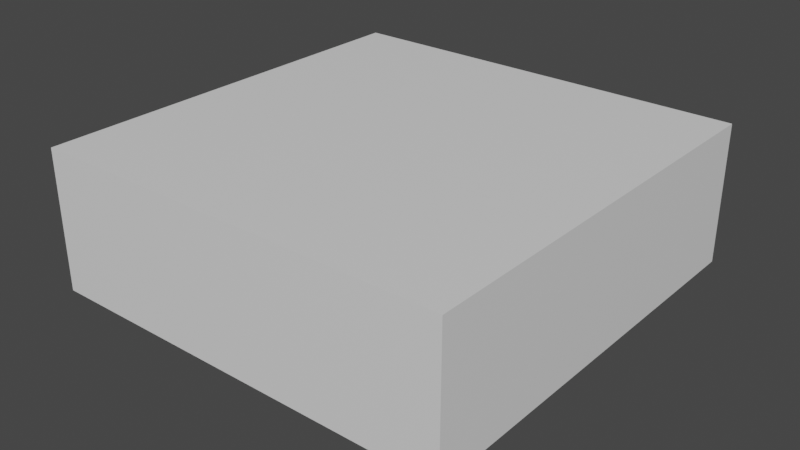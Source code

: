 # Source: CubeGarden_Arena.blend  (saved by Blender 3.3.6; exported with 4.5.12 LTS)
import bpy
from mathutils import Matrix  # noqa: F401  (used for matrix-valued properties, if any)

bpy.ops.wm.read_factory_settings(use_empty=True)
scene = bpy.context.scene
scene.name = 'Scene'

# ---- collections
col_collection = bpy.data.collections.new('Collection'); scene.collection.children.link(col_collection)

# ---- materials (node trees are filled in below, after node groups)
mat_material = bpy.data.materials.new('Material')
mat_material.alpha_threshold = 0.0
mat_material.use_transparent_shadow = False
mat_material.roughness = 0.5
mat_material.line_color = (0.0, 0.0, 0.0, 1.0)

# ---- material node trees
mat_material.use_nodes = True; mat_material.node_tree.nodes.clear()
_N = mat_material.node_tree.nodes; _L = mat_material.node_tree.links
n0 = _N.new('ShaderNodeOutputMaterial'); n0.name = 'Material Output'; n0.location = (300, 300)
n1 = _N.new('ShaderNodeBsdfPrincipled'); n1.name = 'Principled BSDF'; n1.location = (10, 300)
n1.distribution = 'GGX'
n1.subsurface_method = 'RANDOM_WALK_SKIN'
n1.inputs[3].default_value = 1.45
n1.inputs[27].default_value = (0.0, 0.0, 0.0, 1.0)
n1.inputs[28].default_value = 1.0
_L.new(n1.outputs[0], n0.inputs[0])
n0.is_active_output = True

# ---- world
world_world = bpy.data.worlds.new('World'); scene.world = world_world
world_world.use_nodes = True; world_world.node_tree.nodes.clear()
_N = world_world.node_tree.nodes; _L = world_world.node_tree.links
n0 = _N.new('ShaderNodeOutputWorld'); n0.name = 'World Output'; n0.location = (300, 300)
n1 = _N.new('ShaderNodeBackground'); n1.name = 'Background'; n1.location = (10, 300)
n1.inputs[0].default_value = (0.05088, 0.05088, 0.05088, 1.0)
_L.new(n1.outputs[0], n0.inputs[0])
n0.is_active_output = True
world_world.color = (0.05088, 0.05088, 0.05088)
world_world.use_sun_shadow = False
world_world.sun_shadow_jitter_overblur = 0.0

# ---- meshes
me_cube = bpy.data.meshes.new('Cube')
me_cube.from_pydata([(3.0, 3.0, 2.0), (3.0, 3.0, 0.0), (3.0, -3.0, 2.0), (3.0, -3.0, 0.0), (-3.0, 3.0, 2.0), (-3.0, 3.0, 0.0), (-3.0, -3.0, 2.0), (-3.0, -3.0, 0.0), (-3.0, 2.0, 0.0), (-3.0, 1.0, 0.0), (-3.0, 0.0, 0.0), (-3.0, -1.0, 0.0), (-3.0, -2.0, 0.0), (3.0, 2.0, 2.0), (3.0, 1.0, 2.0), (3.0, 0.0, 2.0), (3.0, -1.0, 2.0), (3.0, -2.0, 2.0), (-3.0, -2.0, 2.0), (-3.0, -1.0, 2.0), (-3.0, 0.0, 2.0), (-3.0, 1.0, 2.0), (-3.0, 2.0, 2.0), (3.0, -2.0, 0.0), (3.0, -1.0, 0.0), (3.0, 0.0, 0.0), (3.0, 1.0, 0.0), (3.0, 2.0, 0.0), (2.0, 3.0, 0.0), (1.0, 3.0, 0.0), (0.0, 3.0, 0.0), (-1.0, 3.0, 0.0), (-2.0, 3.0, 0.0), (2.0, -3.0, 2.0), (1.0, -3.0, 2.0), (0.0, -3.0, 2.0), (-1.0, -3.0, 2.0), (-2.0, -3.0, 2.0), (-2.0, -3.0, 0.0), (-1.0, -3.0, 0.0), (0.0, -3.0, 0.0), (1.0, -3.0, 0.0), (2.0, -3.0, 0.0), (-2.0, 3.0, 2.0), (-1.0, 3.0, 2.0), (0.0, 3.0, 2.0), (1.0, 3.0, 2.0), (2.0, 3.0, 2.0), (2.0, 2.0, 0.0), (1.0, 2.0, 0.0), (0.0, 2.0, 0.0), (-1.0, 2.0, 0.0), (-2.0, 2.0, 0.0), (2.0, 1.0, 0.0), (1.0, 1.0, 0.0), (-2.5, -1.5, 0.5), (-1.0, 1.0, 0.0), (-2.0, 1.0, 0.0), (2.0, 0.0, 0.0), (1.0, 0.0, 0.0), (0.0, 0.0, 0.25), (-1.0, 0.0, 0.0), (-2.0, 0.0, 0.0), (2.0, -1.0, 0.0), (1.0, -1.0, 0.0), (-1.5, -2.0, 0.5), (-1.0, -1.0, 0.0), (-2.0, -1.0, 0.0), (2.0, -2.0, 0.0), (1.0, -2.0, 0.0), (0.0, -2.0, 0.0), (-1.0, -2.0, 0.0), (-2.0, -2.0, 0.0), (-2.0, 2.0, 2.0), (-1.0, 2.0, 2.0), (0.0, 2.0, 2.0), (1.0, 2.0, 2.0), (2.0, 2.0, 2.0), (-2.0, 1.0, 2.0), (-1.0, 1.0, 2.0), (0.0, 1.0, 2.0), (1.0, 1.0, 2.0), (2.0, 1.0, 2.0), (-2.0, 0.0, 2.0), (-1.0, 0.0, 2.0), (0.0, 0.0, 2.0), (1.0, 0.0, 2.0), (2.0, 0.0, 2.0), (-2.0, -1.0, 2.0), (-1.0, -1.0, 2.0), (0.0, -1.0, 2.0), (1.0, -1.0, 2.0), (2.0, -1.0, 2.0), (-2.0, -2.0, 2.0), (-1.0, -2.0, 2.0), (0.0, -2.0, 2.0), (1.0, -2.0, 2.0), (2.0, -2.0, 2.0), (3.0, 3.0, 1.0), (-3.0, -3.0, 1.0), (3.0, -3.0, 1.0), (-3.0, 3.0, 1.0), (3.0, 2.0, 1.0), (3.0, 1.0, 1.0), (3.0, 0.0, 1.0), (3.0, -1.0, 1.0), (3.0, -2.0, 1.0), (-3.0, -2.0, 1.0), (-3.0, -1.0, 1.0), (-3.0, 0.0, 1.0), (-3.0, 1.0, 1.0), (-3.0, 2.0, 1.0), (-2.0, 3.0, 1.0), (-1.0, 3.0, 1.0), (0.0, 3.0, 1.0), (1.0, 3.0, 1.0), (2.0, 3.0, 1.0), (2.0, -3.0, 1.0), (1.0, -3.0, 1.0), (0.0, -3.0, 1.0), (-1.0, -3.0, 1.0), (-2.0, -3.0, 1.0), (-3.0, -2.5, 0.0), (-2.5, 3.0, 0.0), (3.0, 3.0, 0.5), (-3.0, -3.0, 1.5), (3.0, -3.0, 0.5), (-3.0, 3.0, 0.5), (-2.5, -3.0, 2.0), (3.0, -2.5, 2.0), (2.5, -3.0, 0.0), (-3.0, 2.5, 2.0), (2.5, 3.0, 2.0), (3.0, 2.5, 0.0), (-3.0, 2.5, 0.0), (-3.0, 1.5, 0.0), (-3.0, 0.5, 0.0), (-3.0, -0.5, 0.0), (-3.0, -1.5, 0.0), (3.0, 2.5, 2.0), (3.0, 1.5, 2.0), (3.0, 0.5, 2.0), (3.0, -0.5, 2.0), (3.0, -1.5, 2.0), (-3.0, -2.5, 2.0), (-3.0, -1.5, 2.0), (-3.0, -0.5, 2.0), (-3.0, 0.5, 2.0), (-3.0, 1.5, 2.0), (3.0, -2.5, 0.0), (3.0, -1.5, 0.0), (3.0, -0.5, 0.0), (3.0, 0.5, 0.0), (3.0, 1.5, 0.0), (3.0, 2.0, 0.5), (3.0, 1.0, 0.5), (3.0, 0.0, 0.5), (3.0, -1.0, 0.5), (3.0, -2.0, 0.5), (-2.5, 2.0, 0.0), (-2.5, 1.0, 0.0), (-2.5, 0.0, 0.0), (-2.5, -1.0, 0.0), (-2.5, -2.0, 0.0), (-3.0, -2.0, 0.5), (-3.0, -1.0, 0.5), (-3.0, 0.0, 0.5), (-3.0, 1.0, 0.5), (-3.0, 2.0, 0.5), (2.5, 2.0, 2.0), (2.5, 1.0, 2.0), (2.5, 0.0, 2.0), (2.5, -1.0, 2.0), (2.5, -2.0, 2.0), (2.5, 3.0, 0.0), (1.5, 3.0, 0.0), (0.5, 3.0, 0.0), (-0.5, 3.0, 0.0), (-1.5, 3.0, 0.0), (2.5, -3.0, 2.0), (1.5, -3.0, 2.0), (0.5, -3.0, 2.0), (-0.5, -3.0, 2.0), (-1.5, -3.0, 2.0), (-2.5, -3.0, 0.0), (-1.5, -3.0, 0.0), (-0.5, -3.0, 0.0), (0.5, -3.0, 0.0), (1.5, -3.0, 0.0), (-2.5, 3.0, 2.0), (-1.5, 3.0, 2.0), (-0.5, 3.0, 2.0), (0.5, 3.0, 2.0), (1.5, 3.0, 2.0), (2.5, 2.0, 0.0), (1.5, 2.0, 0.0), (0.5, 2.0, 0.0), (-0.5, 2.0, 0.0), (-1.5, 2.0, 0.0), (2.5, 1.0, 0.0), (1.5, 1.0, 0.0), (-1.0, -2.0, 0.5), (-0.5, -2.0, 0.5), (-1.5, 1.0, 0.0), (2.5, 0.0, 0.0), (1.5, 0.0, 0.0), (0.5, 0.0, 0.25), (-0.5, 0.0, 0.25), (-1.5, 0.0, 0.0), (2.5, -1.0, 0.0), (1.5, -1.0, 0.0), (-2.0, -1.5, 0.5), (-2.0, -2.0, 0.5), (-1.5, -1.0, 0.0), (2.5, -2.0, 0.0), (1.5, -2.0, 0.0), (0.5, -2.0, 0.0), (-0.5, -2.0, 0.0), (-1.5, -2.0, 0.0), (-2.5, 2.0, 2.0), (-1.5, 2.0, 2.0), (-0.5, 2.0, 2.0), (0.5, 2.0, 2.0), (1.5, 2.0, 2.0), (-2.5, 1.0, 2.0), (-1.5, 1.0, 2.0), (-0.5, 1.0, 2.0), (0.5, 1.0, 2.0), (1.5, 1.0, 2.0), (-2.5, 0.0, 2.0), (-1.5, 0.0, 2.0), (-0.5, 0.0, 2.0), (0.5, 0.0, 2.0), (1.5, 0.0, 2.0), (-2.5, -1.0, 2.0), (-1.5, -1.0, 2.0), (-0.5, -1.0, 2.0), (0.5, -1.0, 2.0), (1.5, -1.0, 2.0), (-2.5, -2.0, 2.0), (-1.5, -2.0, 2.0), (-0.5, -2.0, 2.0), (0.5, -2.0, 2.0), (1.5, -2.0, 2.0), (2.0, -1.5, 2.0), (1.0, -1.5, 2.0), (0.0, -1.5, 2.0), (-1.0, -1.5, 2.0), (-2.0, -1.5, 2.0), (2.0, -0.5, 2.0), (1.0, -0.5, 2.0), (0.0, -0.5, 2.0), (-1.0, -0.5, 2.0), (-2.0, -0.5, 2.0), (2.0, 0.5, 2.0), (1.0, 0.5, 2.0), (0.0, 0.5, 2.0), (-1.0, 0.5, 2.0), (-2.0, 0.5, 2.0), (2.0, 1.5, 2.0), (1.0, 1.5, 2.0), (0.0, 1.5, 2.0), (-1.0, 1.5, 2.0), (-2.0, 1.5, 2.0), (2.0, 2.5, 2.0), (1.0, 2.5, 2.0), (0.0, 2.5, 2.0), (-1.0, 2.5, 2.0), (-2.0, 2.5, 2.0), (-2.0, -1.5, 0.0), (-1.0, -1.5, 0.0), (0.0, -1.5, 0.0), (2.0, -1.5, 0.0), (-2.0, -0.5, 0.0), (-1.0, -0.5, 0.0), (0.0, -0.25, 0.25), (1.0, -0.5, 0.0), (2.0, -0.5, 0.0), (-2.0, 0.5, 0.0), (-1.0, 0.5, 0.0), (0.0, 0.25, 0.25), (1.0, 0.5, 0.0), (2.0, 0.5, 0.0), (-2.0, 1.5, 0.0), (-1.0, 1.5, 0.0), (0.0, 1.5, 0.0), (1.0, 1.5, 0.0), (2.0, 1.5, 0.0), (-2.0, 2.5, 0.0), (-1.0, 2.5, 0.0), (0.0, 2.5, 0.0), (1.0, 2.5, 0.0), (2.0, 2.5, 0.0), (-2.0, 3.0, 0.5), (-1.0, 3.0, 0.5), (0.0, 3.0, 0.5), (1.0, 3.0, 0.5), (2.0, 3.0, 0.5), (-2.0, -2.5, 0.0), (-1.0, -2.5, 0.0), (0.0, -2.5, 0.0), (1.0, -2.5, 0.0), (2.0, -2.5, 0.0), (2.0, -3.0, 0.5), (1.0, -3.0, 0.5), (0.0, -3.0, 0.5), (-1.0, -3.0, 0.5), (-2.0, -3.0, 0.5), (2.0, -2.5, 2.0), (1.0, -2.5, 2.0), (0.0, -2.5, 2.0), (-1.0, -2.5, 2.0), (-2.0, -2.5, 2.0), (3.0, 3.0, 1.5), (-3.0, -3.0, 0.5), (3.0, -3.0, 1.5), (-3.0, 3.0, 1.5), (3.0, 2.0, 1.5), (3.0, 1.0, 1.5), (3.0, 0.0, 1.5), (3.0, -1.0, 1.5), (3.0, -2.0, 1.5), (-3.0, -2.0, 1.5), (-3.0, -1.0, 1.5), (-3.0, 0.0, 1.5), (-3.0, 1.0, 1.5), (-3.0, 2.0, 1.5), (-2.0, 3.0, 1.5), (-1.0, 3.0, 1.5), (0.0, 3.0, 1.5), (1.0, 3.0, 1.5), (2.0, 3.0, 1.5), (2.0, -3.0, 1.5), (1.0, -3.0, 1.5), (0.0, -3.0, 1.5), (-1.0, -3.0, 1.5), (-2.0, -3.0, 1.5), (-1.5, -3.0, 1.0), (-0.5, -3.0, 1.0), (0.5, -3.0, 1.0), (1.5, -3.0, 1.0), (2.5, -3.0, 1.0), (1.5, 3.0, 1.0), (0.5, 3.0, 1.0), (-0.5, 3.0, 1.0), (-1.5, 3.0, 1.0), (-2.5, 3.0, 1.0), (-3.0, 1.5, 1.0), (-3.0, 0.5, 1.0), (-3.0, -0.5, 1.0), (-3.0, -1.5, 1.0), (-3.0, -2.5, 1.0), (3.0, -1.5, 1.0), (3.0, -0.5, 1.0), (3.0, 0.5, 1.0), (3.0, 1.5, 1.0), (3.0, 2.5, 1.0), (2.5, 3.0, 1.0), (3.0, -2.5, 1.0), (-3.0, 2.5, 1.0), (-2.5, -3.0, 1.0), (-2.5, -3.0, 0.5), (-3.0, 2.5, 0.5), (3.0, -2.5, 0.5), (2.5, 3.0, 0.5), (3.0, 2.5, 0.5), (3.0, 1.5, 0.5), (3.0, 0.5, 0.5), (3.0, -0.5, 0.5), (3.0, -1.5, 0.5), (-3.0, -2.5, 0.5), (-3.0, -1.5, 0.5), (-3.0, -0.5, 0.5), (-3.0, 0.5, 0.5), (-3.0, 1.5, 0.5), (-2.5, 3.0, 0.5), (-1.5, 3.0, 0.5), (-0.5, 3.0, 0.5), (0.5, 3.0, 0.5), (1.5, 3.0, 0.5), (2.5, -3.0, 0.5), (1.5, -3.0, 0.5), (0.5, -3.0, 0.5), (-0.5, -3.0, 0.5), (-1.5, -3.0, 0.5), (-1.5, -2.5, 2.0), (-0.5, -2.5, 2.0), (0.5, -2.5, 2.0), (1.5, -2.5, 2.0), (2.5, -2.5, 2.0), (-1.5, -3.0, 1.5), (-0.5, -3.0, 1.5), (0.5, -3.0, 1.5), (1.5, -3.0, 1.5), (2.5, -3.0, 1.5), (1.5, -2.5, 0.0), (0.5, -2.5, 0.0), (-0.5, -2.5, 0.0), (-1.5, -2.5, 0.0), (-2.5, -2.5, 0.0), (1.5, 3.0, 1.5), (0.5, 3.0, 1.5), (-0.5, 3.0, 1.5), (-1.5, 3.0, 1.5), (-2.5, 3.0, 1.5), (1.5, 2.5, 0.0), (0.5, 2.5, 0.0), (-0.5, 2.5, 0.0), (-1.5, 2.5, 0.0), (-2.5, 2.5, 0.0), (1.5, 1.5, 0.0), (0.5, 1.5, 0.0), (-0.5, 1.5, 0.0), (-1.5, 1.5, 0.0), (-2.5, 1.5, 0.0), (1.5, 0.5, 0.0), (0.5, 0.25, 0.25), (-0.5, 0.25, 0.25), (-1.5, 0.5, 0.0), (-2.5, 0.5, 0.0), (1.5, -0.5, 0.0), (0.5, -0.25, 0.25), (-0.5, -0.25, 0.25), (-1.5, -0.5, 0.0), (-2.5, -0.5, 0.0), (1.5, -1.5, 0.0), (0.5, -1.5, 0.0), (-0.5, -1.5, 0.0), (-1.5, -1.5, 0.0), (-2.5, -1.5, 0.0), (-1.5, 2.5, 2.0), (-0.5, 2.5, 2.0), (0.5, 2.5, 2.0), (1.5, 2.5, 2.0), (2.5, 2.5, 2.0), (-1.5, 1.5, 2.0), (-0.5, 1.5, 2.0), (0.5, 1.5, 2.0), (1.5, 1.5, 2.0), (2.5, 1.5, 2.0), (-1.5, 0.5, 2.0), (-0.5, 0.5, 2.0), (0.5, 0.5, 2.0), (1.5, 0.5, 2.0), (2.5, 0.5, 2.0), (-1.5, -0.5, 2.0), (-0.5, -0.5, 2.0), (0.5, -0.5, 2.0), (1.5, -0.5, 2.0), (2.5, -0.5, 2.0), (-1.5, -1.5, 2.0), (-0.5, -1.5, 2.0), (0.5, -1.5, 2.0), (1.5, -1.5, 2.0), (2.5, -1.5, 2.0), (-2.5, -1.5, 2.0), (-2.5, -0.5, 2.0), (-2.5, 0.5, 2.0), (-2.5, 1.5, 2.0), (-2.5, 2.5, 2.0), (-3.0, 1.5, 1.5), (-3.0, 0.5, 1.5), (-3.0, -0.5, 1.5), (-3.0, -1.5, 1.5), (-3.0, -2.5, 1.5), (2.5, -1.5, 0.0), (2.5, -0.5, 0.0), (2.5, 0.5, 0.0), (2.5, 1.5, 0.0), (2.5, 2.5, 0.0), (3.0, -1.5, 1.5), (3.0, -0.5, 1.5), (3.0, 0.5, 1.5), (3.0, 1.5, 1.5), (3.0, 2.5, 1.5), (2.5, 3.0, 1.5), (3.0, -2.5, 1.5), (2.5, -2.5, 0.0), (-3.0, 2.5, 1.5), (-2.5, -3.0, 1.5), (-2.5, -2.5, 2.0), (2.5, 2.0, 1.0), (2.0, 2.0, 1.0), (1.5, 2.0, 1.0), (1.0, 2.0, 1.0), (-0.5, 2.0, 1.0), (-1.0, 2.0, 1.0), (-1.5, 2.0, 1.0), (-2.0, 2.0, 1.0), (2.5, 1.0, 1.0), (2.0, 1.0, 1.0), (2.5, -1.0, 1.0), (2.0, -1.0, 1.0), (2.5, -2.0, 1.0), (2.0, -2.0, 1.0), (1.5, -2.0, 1.0), (1.0, -2.0, 1.0), (-0.5, -2.0, 1.0), (-1.0, -2.0, 1.0), (-1.5, -2.0, 1.0), (-2.0, -2.0, 1.0), (-2.0, -1.5, 1.0), (2.0, -1.5, 1.0), (-2.0, -0.5, 1.0), (-2.0, -1.0, 1.0), (2.0, -0.5, 1.0), (-2.0, 1.5, 1.0), (-2.0, 1.0, 1.0), (2.0, 1.5, 1.0), (-2.0, 2.5, 1.0), (-1.0, 2.5, 1.0), (1.0, 2.5, 1.0), (2.0, 2.5, 1.0), (-2.5, 2.0, 1.0), (-2.5, 1.0, 1.0), (-2.5, -1.0, 1.0), (-2.5, -2.0, 1.0), (0.5, 2.0, 1.0), (0.5, -2.0, 1.0), (-2.0, 0.5, 1.0), (2.0, 0.5, 1.0), (-2.0, -2.5, 1.0), (-1.0, -2.5, 1.0), (1.0, -2.5, 1.0), (2.0, -2.5, 1.0), (1.5, -2.5, 1.0), (0.5, -2.5, 1.0), (-0.5, -2.5, 1.0), (-1.5, -2.5, 1.0), (-2.5, -2.5, 1.0), (1.5, 2.5, 1.0), (0.5, 2.5, 1.0), (-0.5, 2.5, 1.0), (-1.5, 2.5, 1.0), (-2.5, 2.5, 1.0), (-2.5, 1.5, 1.0), (-2.5, 0.5, 1.0), (-2.5, -0.5, 1.0), (-2.5, -1.5, 1.0), (2.5, -1.5, 1.0), (2.5, -0.5, 1.0), (2.5, 0.5, 1.0), (2.5, 1.5, 1.0), (2.5, 2.5, 1.0), (2.5, -2.5, 1.0), (0.5, 1.0, -0.5), (0.0, 1.0, -0.5), (-0.5, 1.0, -0.5), (-1.0, 1.0, -0.5), (0.0, -1.0, -0.25), (-1.0, -0.5, -0.5), (0.0, -0.25, -0.5), (1.0, -0.5, -0.5), (0.5, -1.0, -0.25), (-1.0, 1.5, -0.5), (0.0, 1.5, -0.5), (1.0, 1.5, -0.5), (1.0, 1.0, -0.5), (-0.5, -1.0, -0.25), (-1.0, 0.5, -0.5), (0.0, 0.25, -0.5), (1.0, 0.5, -0.5), (0.5, 1.5, -0.5), (-0.5, 1.5, -0.5), (0.5, 0.25, -0.5), (0.5, -0.25, -0.5), (-0.5, -0.25, -0.5), (1.0, -1.5, 0.0), (-2.5, -2.0, 0.5), (-2.5, -1.0, 0.5), (-2.0, -1.0, 0.5), (-2.0, -0.5, 0.5), (-0.5, -2.5, 0.5), (-1.0, -2.5, 0.5), (-2.5, -0.5, 0.5), (-2.0, -2.5, 0.5), (-1.5, -2.5, 0.5), (-2.5, -2.5, 0.5), (1.0, -2.0, 0.5), (1.5, -2.0, 0.5), (2.0, -0.5, 0.5), (2.5, -0.5, 0.5), (2.5, -1.0, 0.5), (1.0, -2.5, 0.5), (1.5, -2.5, 0.5), (2.0, -2.5, 0.5), (0.5, -2.0, 0.5), (0.5, -2.5, 0.5), (2.0, -2.0, 0.5), (2.0, -1.5, 0.5), (2.0, -1.0, 0.5), (2.5, -2.5, 0.5), (2.5, -2.0, 0.5), (2.5, -1.5, 0.5), (2.5, 1.0, 0.5), (2.5, 0.5, 0.5), (2.0, 2.0, 0.5), (2.0, 1.5, 0.5), (2.0, 0.5, 0.5), (2.0, 1.0, 0.5), (0.5, 2.5, 0.5), (1.0, 2.5, 0.5), (2.5, 1.5, 0.5), (2.5, 2.0, 0.5), (1.0, 2.0, 0.5), (1.5, 2.0, 0.5), (2.5, 2.5, 0.5), (2.0, 2.5, 0.5), (0.5, 2.0, 0.5), (1.5, 2.5, 0.5), (-1.5, 2.5, 0.5), (-2.5, 2.0, 0.5), (-1.0, 2.5, 0.5), (-2.5, 1.0, 0.5), (-2.5, 1.5, 0.5), (-2.0, 2.0, 0.5), (-2.0, 1.5, 0.5), (-0.5, 2.5, 0.5), (-0.5, 2.0, 0.5), (-2.0, 0.5, 0.5), (-2.5, 0.5, 0.5), (-2.0, 2.5, 0.5), (-2.5, 2.5, 0.5), (-1.0, 2.0, 0.5), (-1.5, 2.0, 0.5), (-2.0, 1.0, 0.5), (1.0, -1.0, -0.25), (1.0, -0.5, -0.25), (-1.0, -0.5, -0.25), (0.5, -0.25, 0.0), (0.0, -0.5, -0.5), (0.5, -0.5, -0.5), (0.0, -0.25, 0.0), (-0.5, -0.25, 0.0), (-1.0, 1.0, -0.25), (-0.5, 1.5, -0.25), (-1.0, 1.5, -0.25), (0.0, 0.25, 0.0), (-1.0, 0.5, -0.25), (1.0, 1.0, -0.25), (1.0, 1.5, -0.25), (0.5, 1.5, -0.25), (0.0, 1.5, -0.25), (0.5, 0.25, 0.0), (1.0, 0.5, -0.25), (-0.5, 0.25, 0.0), (-0.5, 0.25, -0.5), (-0.5, -0.5, -0.5), (-1.0, -1.0, -0.25)], [], [(480, 128, 6, 144), (479, 125, 6, 128), (478, 316, 4, 131), (477, 130, 3, 149), (476, 315, 2, 129), (475, 313, 0, 132), (474, 317, 13, 139), (473, 318, 14, 140), (472, 319, 15, 141), (471, 320, 16, 142), (470, 321, 17, 143), (469, 194, 27, 133), (468, 199, 26, 153), (467, 204, 25, 152), (466, 209, 24, 151), (465, 214, 23, 150), (464, 322, 18, 144), (463, 323, 19, 145), (462, 324, 20, 146), (461, 325, 21, 147), (460, 326, 22, 148), (459, 219, 22, 131), (458, 224, 21, 148), (457, 229, 20, 147), (456, 234, 19, 146), (455, 239, 18, 145), (454, 173, 97, 244), (453, 243, 96, 245), (452, 242, 95, 246), (451, 241, 94, 247), (450, 240, 93, 248), (449, 172, 92, 249), (448, 238, 91, 250), (447, 237, 90, 251), (446, 236, 89, 252), (445, 235, 88, 253), (444, 171, 87, 254), (443, 233, 86, 255), (442, 232, 85, 256), (441, 231, 84, 257), (440, 230, 83, 258), (439, 170, 82, 259), (438, 228, 81, 260), (437, 227, 80, 261), (436, 226, 79, 262), (435, 225, 78, 263), (434, 169, 77, 264), (433, 223, 76, 265), (432, 222, 75, 266), (431, 221, 74, 267), (430, 220, 73, 268), (579, 495, 494, 588), (428, 218, 71, 270), (427, 217, 70, 271), (426, 216, 69, 567), (425, 215, 68, 272), (568, 516, 538, 55), (423, 213, 66, 274), (642, 635, 563, 555), (420, 210, 63, 277), (419, 161, 62, 278), (418, 208, 61, 279), (417, 207, 60, 280), (416, 206, 59, 281), (415, 205, 58, 282), (587, 526, 518, 586), (413, 203, 56, 284), (634, 638, 559, 548), (410, 200, 53, 287), (603, 481, 542, 602), (212, 500, 499, 65), (407, 197, 50, 290), (602, 542, 489, 594), (611, 513, 534, 622), (404, 327, 43, 189), (403, 328, 44, 190), (402, 329, 45, 191), (401, 330, 46, 192), (400, 331, 47, 193), (399, 184, 38, 298), (398, 185, 39, 299), (397, 186, 40, 300), (396, 187, 41, 301), (395, 188, 42, 302), (394, 332, 33, 179), (393, 333, 34, 180), (392, 334, 35, 181), (391, 335, 36, 182), (390, 336, 37, 183), (389, 179, 33, 308), (388, 180, 34, 309), (387, 181, 35, 310), (386, 182, 36, 311), (385, 183, 37, 312), (384, 307, 121, 337), (383, 306, 120, 338), (382, 305, 119, 339), (381, 304, 118, 340), (380, 303, 117, 341), (379, 297, 116, 342), (378, 296, 115, 343), (377, 295, 114, 344), (376, 294, 113, 345), (375, 293, 112, 346), (374, 168, 111, 347), (373, 167, 110, 348), (372, 166, 109, 349), (371, 165, 108, 350), (370, 164, 107, 351), (369, 158, 106, 352), (368, 157, 105, 353), (367, 156, 104, 354), (366, 155, 103, 355), (365, 154, 102, 356), (364, 124, 98, 357), (363, 126, 100, 358), (362, 127, 101, 359), (361, 314, 99, 360), (184, 7, 314, 361), (38, 184, 361, 307), (307, 361, 360, 121), (134, 5, 127, 362), (8, 134, 362, 168), (168, 362, 359, 111), (149, 3, 126, 363), (23, 149, 363, 158), (158, 363, 358, 106), (174, 1, 124, 364), (28, 174, 364, 297), (297, 364, 357, 116), (133, 27, 154, 365), (1, 133, 365, 124), (124, 365, 356, 98), (153, 26, 155, 366), (27, 153, 366, 154), (154, 366, 355, 102), (152, 25, 156, 367), (26, 152, 367, 155), (155, 367, 354, 103), (151, 24, 157, 368), (25, 151, 368, 156), (156, 368, 353, 104), (150, 23, 158, 369), (24, 150, 369, 157), (157, 369, 352, 105), (122, 12, 164, 370), (7, 122, 370, 314), (314, 370, 351, 99), (138, 11, 165, 371), (12, 138, 371, 164), (164, 371, 350, 107), (137, 10, 166, 372), (11, 137, 372, 165), (165, 372, 349, 108), (136, 9, 167, 373), (10, 136, 373, 166), (166, 373, 348, 109), (135, 8, 168, 374), (9, 135, 374, 167), (167, 374, 347, 110), (123, 32, 293, 375), (5, 123, 375, 127), (127, 375, 346, 101), (178, 31, 294, 376), (32, 178, 376, 293), (293, 376, 345, 112), (177, 30, 295, 377), (31, 177, 377, 294), (294, 377, 344, 113), (176, 29, 296, 378), (30, 176, 378, 295), (295, 378, 343, 114), (175, 28, 297, 379), (29, 175, 379, 296), (296, 379, 342, 115), (130, 42, 303, 380), (3, 130, 380, 126), (126, 380, 341, 100), (188, 41, 304, 381), (42, 188, 381, 303), (303, 381, 340, 117), (187, 40, 305, 382), (41, 187, 382, 304), (304, 382, 339, 118), (186, 39, 306, 383), (40, 186, 383, 305), (305, 383, 338, 119), (185, 38, 307, 384), (39, 185, 384, 306), (306, 384, 337, 120), (311, 36, 183, 385), (94, 311, 385, 240), (240, 385, 312, 93), (310, 35, 182, 386), (95, 310, 386, 241), (241, 386, 311, 94), (309, 34, 181, 387), (96, 309, 387, 242), (242, 387, 310, 95), (308, 33, 180, 388), (97, 308, 388, 243), (243, 388, 309, 96), (129, 2, 179, 389), (17, 129, 389, 173), (173, 389, 308, 97), (337, 121, 336, 390), (120, 337, 390, 335), (335, 390, 183, 36), (338, 120, 335, 391), (119, 338, 391, 334), (334, 391, 182, 35), (339, 119, 334, 392), (118, 339, 392, 333), (333, 392, 181, 34), (340, 118, 333, 393), (117, 340, 393, 332), (332, 393, 180, 33), (341, 117, 332, 394), (100, 341, 394, 315), (315, 394, 179, 2), (301, 41, 188, 395), (201, 498, 497, 202), (585, 524, 525, 584), (300, 40, 187, 396), (70, 300, 396, 216), (211, 501, 500, 212), (299, 39, 186, 397), (610, 533, 510, 612), (217, 397, 300, 70), (298, 38, 185, 398), (584, 525, 523, 583), (595, 541, 520, 598), (122, 7, 184, 399), (12, 122, 399, 163), (621, 509, 533, 610), (342, 116, 331, 400), (115, 342, 400, 330), (330, 400, 193, 46), (343, 115, 330, 401), (114, 343, 401, 329), (329, 401, 192, 45), (344, 114, 329, 402), (113, 344, 402, 328), (328, 402, 191, 44), (345, 113, 328, 403), (112, 345, 403, 327), (327, 403, 190, 43), (346, 112, 327, 404), (101, 346, 404, 316), (316, 404, 189, 4), (578, 496, 495, 579), (29, 291, 405, 175), (175, 405, 292, 28), (290, 50, 196, 406), (30, 290, 406, 176), (176, 406, 291, 29), (594, 489, 541, 595), (31, 289, 407, 177), (177, 407, 290, 30), (597, 508, 482, 596), (32, 288, 408, 178), (178, 408, 289, 31), (134, 8, 159, 409), (5, 134, 409, 123), (123, 409, 288, 32), (286, 54, 200, 410), (49, 286, 410, 195), (195, 410, 287, 48), (635, 636, 554, 563), (50, 285, 411, 196), (196, 411, 286, 49), (627, 629, 565, 552), (51, 284, 412, 197), (197, 412, 285, 50), (283, 57, 203, 413), (52, 283, 413, 198), (198, 413, 284, 51), (135, 9, 160, 414), (8, 135, 414, 159), (614, 535, 513, 611), (281, 59, 205, 415), (54, 281, 415, 200), (200, 415, 282, 53), (280, 60, 206, 416), (558, 427, 271, 549), (632, 633, 645, 637), (279, 61, 207, 417), (278, 62, 208, 418), (57, 278, 418, 203), (203, 418, 279, 56), (136, 10, 161, 419), (9, 136, 419, 160), (580, 505, 540, 581), (276, 64, 210, 420), (59, 276, 420, 205), (205, 420, 277, 58), (638, 645, 646, 559), (60, 275, 421, 206), (206, 421, 276, 59), (61, 274, 422, 207), (207, 422, 275, 60), (273, 67, 213, 423), (62, 273, 423, 208), (208, 423, 274, 61), (137, 11, 162, 424), (10, 137, 424, 161), (161, 424, 273, 62), (567, 69, 215, 425), (64, 567, 425, 210), (210, 425, 272, 63), (271, 70, 216, 426), (639, 640, 556, 557), (640, 641, 562, 556), (270, 71, 217, 427), (629, 632, 637, 643), (269, 72, 218, 428), (67, 269, 428, 213), (213, 428, 270, 66), (138, 12, 163, 429), (11, 138, 429, 162), (612, 510, 532, 617), (267, 74, 220, 430), (44, 267, 430, 190), (190, 430, 268, 43), (266, 75, 221, 431), (45, 266, 431, 191), (191, 431, 267, 44), (265, 76, 222, 432), (46, 265, 432, 192), (192, 432, 266, 45), (264, 77, 223, 433), (47, 264, 433, 193), (193, 433, 265, 46), (139, 13, 169, 434), (0, 139, 434, 132), (132, 434, 264, 47), (262, 79, 225, 435), (74, 262, 435, 220), (220, 435, 263, 73), (261, 80, 226, 436), (75, 261, 436, 221), (221, 436, 262, 74), (260, 81, 227, 437), (76, 260, 437, 222), (222, 437, 261, 75), (259, 82, 228, 438), (77, 259, 438, 223), (223, 438, 260, 76), (140, 14, 170, 439), (13, 140, 439, 169), (169, 439, 259, 77), (257, 84, 230, 440), (79, 257, 440, 225), (225, 440, 258, 78), (256, 85, 231, 441), (80, 256, 441, 226), (226, 441, 257, 79), (255, 86, 232, 442), (81, 255, 442, 227), (227, 442, 256, 80), (254, 87, 233, 443), (82, 254, 443, 228), (228, 443, 255, 81), (141, 15, 171, 444), (14, 141, 444, 170), (170, 444, 254, 82), (252, 89, 235, 445), (84, 252, 445, 230), (230, 445, 253, 83), (251, 90, 236, 446), (85, 251, 446, 231), (231, 446, 252, 84), (250, 91, 237, 447), (86, 250, 447, 232), (232, 447, 251, 85), (249, 92, 238, 448), (87, 249, 448, 233), (233, 448, 250, 86), (142, 16, 172, 449), (15, 142, 449, 171), (171, 449, 249, 87), (247, 94, 240, 450), (89, 247, 450, 235), (235, 450, 248, 88), (246, 95, 241, 451), (90, 246, 451, 236), (236, 451, 247, 89), (245, 96, 242, 452), (91, 245, 452, 237), (237, 452, 246, 90), (244, 97, 243, 453), (92, 244, 453, 238), (238, 453, 245, 91), (143, 17, 173, 454), (16, 143, 454, 172), (172, 454, 244, 92), (248, 93, 239, 455), (88, 248, 455, 234), (234, 455, 145, 19), (253, 88, 234, 456), (83, 253, 456, 229), (229, 456, 146, 20), (258, 83, 229, 457), (78, 258, 457, 224), (224, 457, 147, 21), (263, 78, 224, 458), (73, 263, 458, 219), (219, 458, 148, 22), (268, 73, 219, 459), (43, 268, 459, 189), (189, 459, 131, 4), (347, 111, 326, 460), (110, 347, 460, 325), (325, 460, 148, 21), (348, 110, 325, 461), (109, 348, 461, 324), (324, 461, 147, 20), (349, 109, 324, 462), (108, 349, 462, 323), (323, 462, 146, 19), (350, 108, 323, 463), (107, 350, 463, 322), (322, 463, 145, 18), (351, 107, 322, 464), (99, 351, 464, 125), (125, 464, 144, 6), (613, 514, 535, 614), (581, 540, 491, 582), (209, 465, 150, 24), (615, 488, 506, 616), (58, 277, 466, 204), (204, 466, 151, 25), (282, 58, 204, 467), (617, 532, 485, 618), (199, 467, 152, 26), (599, 490, 508, 597), (598, 520, 490, 599), (194, 468, 153, 27), (600, 531, 511, 601), (28, 292, 469, 174), (174, 469, 133, 1), (352, 106, 321, 470), (105, 352, 470, 320), (320, 470, 143, 16), (353, 105, 320, 471), (104, 353, 471, 319), (319, 471, 142, 15), (354, 104, 319, 472), (103, 354, 472, 318), (318, 472, 141, 14), (355, 103, 318, 473), (102, 355, 473, 317), (317, 473, 140, 13), (356, 102, 317, 474), (98, 356, 474, 313), (313, 474, 139, 0), (357, 98, 313, 475), (116, 357, 475, 331), (331, 475, 132, 47), (358, 100, 315, 476), (106, 358, 476, 321), (321, 476, 129, 17), (302, 42, 130, 477), (619, 519, 536, 620), (214, 477, 149, 23), (359, 101, 316, 478), (111, 359, 478, 326), (326, 478, 131, 22), (360, 99, 125, 479), (121, 360, 479, 336), (336, 479, 128, 37), (312, 37, 128, 480), (93, 312, 480, 239), (239, 480, 144, 18), (538, 516, 500, 501), (537, 515, 504, 503), (535, 514, 507, 506), (534, 513, 488, 509), (533, 487, 486, 510), (531, 517, 484, 511), (530, 483, 482, 512), (496, 523, 525, 495), (495, 525, 524, 494), (518, 526, 523, 496), (498, 522, 527, 497), (500, 521, 528, 499), (499, 528, 522, 498), (516, 529, 521, 500), (511, 484, 483, 530), (510, 486, 485, 532), (509, 488, 487, 533), (513, 535, 506, 488), (514, 536, 519, 507), (515, 538, 501, 504), (502, 494, 493, 539), (492, 502, 539, 491), (505, 492, 491, 540), (490, 520, 541, 489), (508, 490, 489, 542), (482, 508, 542, 481), (512, 482, 481, 543), (494, 524, 544, 493), (55, 538, 515, 569), (586, 518, 496, 578), (622, 534, 509, 621), (588, 494, 502, 589), (570, 504, 501, 211), (583, 523, 526, 587), (605, 483, 484, 604), (571, 503, 504, 570), (606, 543, 481, 603), (65, 499, 498, 201), (202, 497, 527, 572), (618, 485, 486, 623), (607, 512, 543, 606), (572, 527, 522, 573), (624, 487, 488, 615), (589, 502, 492, 590), (569, 515, 537, 574), (596, 482, 483, 605), (590, 492, 505, 580), (604, 484, 517, 608), (576, 528, 521, 575), (574, 537, 503, 571), (623, 486, 487, 624), (592, 493, 544, 591), (573, 522, 528, 576), (591, 544, 524, 585), (601, 511, 530, 609), (625, 507, 519, 619), (609, 530, 512, 607), (577, 529, 516, 568), (616, 506, 507, 625), (608, 517, 531, 600), (593, 539, 493, 592), (620, 536, 514, 613), (582, 491, 539, 593), (575, 521, 529, 577), (563, 547, 546, 555), (562, 545, 557, 556), (555, 546, 545, 562), (554, 548, 547, 563), (546, 560, 564, 545), (545, 564, 561, 557), (548, 559, 646, 547), (547, 646, 560, 546), (427, 558, 648, 270), (628, 648, 550), (553, 426, 567, 626), (626, 627, 552), (643, 644, 561, 564), (636, 634, 548, 554), (644, 639, 557, 561), (633, 628, 550, 566), (641, 642, 555, 562), (298, 575, 577, 399), (399, 577, 568, 163), (299, 573, 576, 398), (424, 574, 571, 273), (398, 576, 575, 298), (162, 569, 574, 424), (397, 572, 573, 299), (217, 202, 572, 397), (218, 65, 201, 71), (273, 571, 570, 67), (67, 570, 211, 269), (429, 55, 569, 162), (269, 211, 212, 72), (71, 201, 202, 217), (72, 212, 65, 218), (163, 568, 55, 429), (209, 582, 593, 465), (465, 593, 592, 214), (477, 591, 585, 302), (214, 592, 591, 477), (63, 590, 580, 277), (272, 589, 590, 63), (301, 583, 587, 396), (68, 588, 589, 272), (216, 586, 578, 69), (466, 581, 582, 209), (277, 580, 581, 466), (69, 578, 579, 215), (395, 584, 583, 301), (302, 585, 584, 395), (396, 587, 586, 216), (215, 579, 588, 68), (196, 608, 600, 406), (405, 609, 607, 292), (291, 601, 609, 405), (49, 604, 608, 196), (48, 596, 605, 195), (292, 607, 606, 469), (469, 606, 603, 194), (195, 605, 604, 49), (406, 600, 601, 291), (282, 598, 599, 53), (53, 599, 597, 287), (287, 597, 596, 48), (199, 594, 595, 467), (467, 595, 598, 282), (468, 602, 594, 199), (194, 603, 602, 468), (419, 620, 613, 160), (283, 616, 625, 57), (57, 625, 619, 278), (51, 623, 624, 198), (198, 624, 615, 52), (197, 618, 623, 51), (409, 622, 621, 288), (278, 619, 620, 419), (407, 617, 618, 197), (52, 615, 616, 283), (160, 613, 614, 414), (289, 612, 617, 407), (414, 614, 611, 159), (288, 621, 610, 408), (408, 610, 612, 289), (159, 611, 622, 409), (422, 274, 628, 633), (64, 276, 627, 626), (631, 553, 626, 552), (275, 422, 633, 632), (630, 549, 553, 631), (549, 271, 426, 553), (647, 558, 549, 630), (421, 275, 632, 629), (274, 66, 648, 628), (276, 421, 629, 627), (567, 64, 626), (66, 270, 648), (411, 285, 642, 641), (281, 54, 639, 644), (284, 56, 634, 636), (416, 281, 644, 643), (280, 416, 643, 637), (286, 411, 641, 640), (54, 286, 640, 639), (279, 417, 645, 638), (417, 280, 637, 645), (412, 284, 636, 635), (56, 279, 638, 634), (285, 412, 635, 642), (566, 551, 560, 646), (551, 565, 564, 560), (633, 566, 646, 645), (565, 629, 643, 564), (566, 647, 630, 551), (551, 630, 631, 565), (565, 631, 552), (566, 550, 647), (558, 647, 550, 648)])
_uv = me_cube.uv_layers.new(name='UVMap')
_uv.uv.foreach_set('vector', [0.8542, 0.7292, 0.8542, 0.75, 0.875, 0.75, 0.875, 0.7292, 0.5625, 0.9792, 0.5625, 1.0, 0.625, 1.0, 0.625, 0.9792, 0.5625, 0.2292, 0.5625, 0.25, 0.625, 0.25, 0.625, 0.2292, 0.3542, 0.7292, 0.3542, 0.75, 0.375, 0.75, 0.375, 0.7292, 0.5625, 0.7292, 0.5625, 0.75, 0.625, 0.75, 0.625, 0.7292, 0.5625, 0.4792, 0.5625, 0.5, 0.625, 0.5, 0.625, 0.4792, 0.5625, 0.5208, 0.5625, 0.5417, 0.625, 0.5417, 0.625, 0.5208, 0.5625, 0.5625, 0.5625, 0.5833, 0.625, 0.5833, 0.625, 0.5625, 0.5625, 0.6042, 0.5625, 0.625, 0.625, 0.625, 0.625, 0.6042, 0.5625, 0.6458, 0.5625, 0.6667, 0.625, 0.6667, 0.625, 0.6458, 0.5625, 0.6875, 0.5625, 0.7083, 0.625, 0.7083, 0.625, 0.6875, 0.3542, 0.5208, 0.3542, 0.5417, 0.375, 0.5417, 0.375, 0.5208, 0.3542, 0.5625, 0.3542, 0.5833, 0.375, 0.5833, 0.375, 0.5625, 0.3542, 0.6042, 0.3542, 0.625, 0.375, 0.625, 0.375, 0.6042, 0.3542, 0.6458, 0.3542, 0.6667, 0.375, 0.6667, 0.375, 0.6458, 0.3542, 0.6875, 0.3542, 0.7083, 0.375, 0.7083, 0.375, 0.6875, 0.5625, 0.02083, 0.5625, 0.04167, 0.625, 0.04167, 0.625, 0.02083, 0.5625, 0.0625, 0.5625, 0.08333, 0.625, 0.08333, 0.625, 0.0625, 0.5625, 0.1042, 0.5625, 0.125, 0.625, 0.125, 0.625, 0.1042, 0.5625, 0.1458, 0.5625, 0.1667, 0.625, 0.1667, 0.625, 0.1458, 0.5625, 0.1875, 0.5625, 0.2083, 0.625, 0.2083, 0.625, 0.1875, 0.8542, 0.5208, 0.8542, 0.5417, 0.875, 0.5417, 0.875, 0.5208, 0.8542, 0.5625, 0.8542, 0.5833, 0.875, 0.5833, 0.875, 0.5625, 0.8542, 0.6042, 0.8542, 0.625, 0.875, 0.625, 0.875, 0.6042, 0.8542, 0.6458, 0.8542, 0.6667, 0.875, 0.6667, 0.875, 0.6458, 0.8542, 0.6875, 0.8542, 0.7083, 0.875, 0.7083, 0.875, 0.6875, 0.6458, 0.6875, 0.6458, 0.7083, 0.6667, 0.7083, 0.6667, 0.6875, 0.6875, 0.6875, 0.6875, 0.7083, 0.7083, 0.7083, 0.7083, 0.6875, 0.7292, 0.6875, 0.7292, 0.7083, 0.75, 0.7083, 0.75, 0.6875, 0.7708, 0.6875, 0.7708, 0.7083, 0.7917, 0.7083, 0.7917, 0.6875, 0.8125, 0.6875, 0.8125, 0.7083, 0.8333, 0.7083, 0.8333, 0.6875, 0.6458, 0.6458, 0.6458, 0.6667, 0.6667, 0.6667, 0.6667, 0.6458, 0.6875, 0.6458, 0.6875, 0.6667, 0.7083, 0.6667, 0.7083, 0.6458, 0.7292, 0.6458, 0.7292, 0.6667, 0.75, 0.6667, 0.75, 0.6458, 0.7708, 0.6458, 0.7708, 0.6667, 0.7917, 0.6667, 0.7917, 0.6458, 0.8125, 0.6458, 0.8125, 0.6667, 0.8333, 0.6667, 0.8333, 0.6458, 0.6458, 0.6042, 0.6458, 0.625, 0.6667, 0.625, 0.6667, 0.6042, 0.6875, 0.6042, 0.6875, 0.625, 0.7083, 0.625, 0.7083, 0.6042, 0.7292, 0.6042, 0.7292, 0.625, 0.75, 0.625, 0.75, 0.6042, 0.7708, 0.6042, 0.7708, 0.625, 0.7917, 0.625, 0.7917, 0.6042, 0.8125, 0.6042, 0.8125, 0.625, 0.8333, 0.625, 0.8333, 0.6042, 0.6458, 0.5625, 0.6458, 0.5833, 0.6667, 0.5833, 0.6667, 0.5625, 0.6875, 0.5625, 0.6875, 0.5833, 0.7083, 0.5833, 0.7083, 0.5625, 0.7292, 0.5625, 0.7292, 0.5833, 0.75, 0.5833, 0.75, 0.5625, 0.7708, 0.5625, 0.7708, 0.5833, 0.7917, 0.5833, 0.7917, 0.5625, 0.8125, 0.5625, 0.8125, 0.5833, 0.8333, 0.5833, 0.8333, 0.5625, 0.6458, 0.5208, 0.6458, 0.5417, 0.6667, 0.5417, 0.6667, 0.5208, 0.6875, 0.5208, 0.6875, 0.5417, 0.7083, 0.5417, 0.7083, 0.5208, 0.7292, 0.5208, 0.7292, 0.5417, 0.75, 0.5417, 0.75, 0.5208, 0.7708, 0.5208, 0.7708, 0.5417, 0.7917, 0.5417, 0.7917, 0.5208, 0.8125, 0.5208, 0.8125, 0.5417, 0.8333, 0.5417, 0.8333, 0.5208, 0.3125, 0.7083, 0.3125, 0.7083, 0.3333, 0.7083, 0.3333, 0.7083, 0.1875, 0.6875, 0.1875, 0.7083, 0.2083, 0.7083, 0.2083, 0.6875, 0.2292, 0.6875, 0.2292, 0.7083, 0.25, 0.7083, 0.25, 0.6875, 0.2708, 0.6875, 0.2708, 0.7083, 0.2917, 0.7083, 0.2917, 0.6875, 0.3125, 0.6875, 0.3125, 0.7083, 0.3333, 0.7083, 0.3333, 0.6875, 0.1458, 0.7083, 0.1458, 0.7083, 0.1458, 0.6875, 0.1458, 0.6875, 0.1875, 0.6458, 0.1875, 0.6667, 0.2083, 0.6667, 0.2083, 0.6458, 0.25, 0.5625, 0.2292, 0.5625, 0.2292, 0.5625, 0.25, 0.5625, 0.3125, 0.6458, 0.3125, 0.6667, 0.3333, 0.6667, 0.3333, 0.6458, 0.1458, 0.6042, 0.1458, 0.625, 0.1667, 0.625, 0.1667, 0.6042, 0.1875, 0.6042, 0.1875, 0.625, 0.2083, 0.625, 0.2083, 0.6042, 0.2292, 0.6042, 0.2292, 0.625, 0.25, 0.625, 0.25, 0.6042, 0.2708, 0.6042, 0.2708, 0.625, 0.2917, 0.625, 0.2917, 0.6042, 0.3125, 0.6042, 0.3125, 0.625, 0.3333, 0.625, 0.3333, 0.6042, 0.2708, 0.7292, 0.2708, 0.7292, 0.2708, 0.7083, 0.2708, 0.7083, 0.1875, 0.5625, 0.1875, 0.5833, 0.2083, 0.5833, 0.2083, 0.5625, 0.2083, 0.5833, 0.2083, 0.6042, 0.2083, 0.6042, 0.2083, 0.5833, 0.3125, 0.5625, 0.3125, 0.5833, 0.3333, 0.5833, 0.3333, 0.5625, 0.3542, 0.5417, 0.3542, 0.5417, 0.3542, 0.5625, 0.3542, 0.5625, 0.1667, 0.7083, 0.1667, 0.7083, 0.1875, 0.7083, 0.1875, 0.7083, 0.2292, 0.5208, 0.2292, 0.5417, 0.25, 0.5417, 0.25, 0.5208, 0.3542, 0.5625, 0.3542, 0.5625, 0.3542, 0.5833, 0.3542, 0.5833, 0.1458, 0.5417, 0.1458, 0.5417, 0.1458, 0.5208, 0.1458, 0.5208, 0.5625, 0.2708, 0.5625, 0.2917, 0.625, 0.2917, 0.625, 0.2708, 0.5625, 0.3125, 0.5625, 0.3333, 0.625, 0.3333, 0.625, 0.3125, 0.5625, 0.3542, 0.5625, 0.375, 0.625, 0.375, 0.625, 0.3542, 0.5625, 0.3958, 0.5625, 0.4167, 0.625, 0.4167, 0.625, 0.3958, 0.5625, 0.4375, 0.5625, 0.4583, 0.625, 0.4583, 0.625, 0.4375, 0.1458, 0.7292, 0.1458, 0.75, 0.1667, 0.75, 0.1667, 0.7292, 0.1875, 0.7292, 0.1875, 0.75, 0.2083, 0.75, 0.2083, 0.7292, 0.2292, 0.7292, 0.2292, 0.75, 0.25, 0.75, 0.25, 0.7292, 0.2708, 0.7292, 0.2708, 0.75, 0.2917, 0.75, 0.2917, 0.7292, 0.3125, 0.7292, 0.3125, 0.75, 0.3333, 0.75, 0.3333, 0.7292, 0.5625, 0.7708, 0.5625, 0.7917, 0.625, 0.7917, 0.625, 0.7708, 0.5625, 0.8125, 0.5625, 0.8333, 0.625, 0.8333, 0.625, 0.8125, 0.5625, 0.8542, 0.5625, 0.875, 0.625, 0.875, 0.625, 0.8542, 0.5625, 0.8958, 0.5625, 0.9167, 0.625, 0.9167, 0.625, 0.8958, 0.5625, 0.9375, 0.5625, 0.9583, 0.625, 0.9583, 0.625, 0.9375, 0.6458, 0.7292, 0.6458, 0.75, 0.6667, 0.75, 0.6667, 0.7292, 0.6875, 0.7292, 0.6875, 0.75, 0.7083, 0.75, 0.7083, 0.7292, 0.7292, 0.7292, 0.7292, 0.75, 0.75, 0.75, 0.75, 0.7292, 0.7708, 0.7292, 0.7708, 0.75, 0.7917, 0.75, 0.7917, 0.7292, 0.8125, 0.7292, 0.8125, 0.75, 0.8333, 0.75, 0.8333, 0.7292, 0.4375, 0.9375, 0.4375, 0.9583, 0.5, 0.9583, 0.5, 0.9375, 0.4375, 0.8958, 0.4375, 0.9167, 0.5, 0.9167, 0.5, 0.8958, 0.4375, 0.8542, 0.4375, 0.875, 0.5, 0.875, 0.5, 0.8542, 0.4375, 0.8125, 0.4375, 0.8333, 0.5, 0.8333, 0.5, 0.8125, 0.4375, 0.7708, 0.4375, 0.7917, 0.5, 0.7917, 0.5, 0.7708, 0.4375, 0.4375, 0.4375, 0.4583, 0.5, 0.4583, 0.5, 0.4375, 0.4375, 0.3958, 0.4375, 0.4167, 0.5, 0.4167, 0.5, 0.3958, 0.4375, 0.3542, 0.4375, 0.375, 0.5, 0.375, 0.5, 0.3542, 0.4375, 0.3125, 0.4375, 0.3333, 0.5, 0.3333, 0.5, 0.3125, 0.4375, 0.2708, 0.4375, 0.2917, 0.5, 0.2917, 0.5, 0.2708, 0.4375, 0.1875, 0.4375, 0.2083, 0.5, 0.2083, 0.5, 0.1875, 0.4375, 0.1458, 0.4375, 0.1667, 0.5, 0.1667, 0.5, 0.1458, 0.4375, 0.1042, 0.4375, 0.125, 0.5, 0.125, 0.5, 0.1042, 0.4375, 0.0625, 0.4375, 0.08333, 0.5, 0.08333, 0.5, 0.0625, 0.4375, 0.02083, 0.4375, 0.04167, 0.5, 0.04167, 0.5, 0.02083, 0.4375, 0.6875, 0.4375, 0.7083, 0.5, 0.7083, 0.5, 0.6875, 0.4375, 0.6458, 0.4375, 0.6667, 0.5, 0.6667, 0.5, 0.6458, 0.4375, 0.6042, 0.4375, 0.625, 0.5, 0.625, 0.5, 0.6042, 0.4375, 0.5625, 0.4375, 0.5833, 0.5, 0.5833, 0.5, 0.5625, 0.4375, 0.5208, 0.4375, 0.5417, 0.5, 0.5417, 0.5, 0.5208, 0.4375, 0.4792, 0.4375, 0.5, 0.5, 0.5, 0.5, 0.4792, 0.4375, 0.7292, 0.4375, 0.75, 0.5, 0.75, 0.5, 0.7292, 0.4375, 0.2292, 0.4375, 0.25, 0.5, 0.25, 0.5, 0.2292, 0.4375, 0.9792, 0.4375, 1.0, 0.5, 1.0, 0.5, 0.9792, 0.375, 0.9792, 0.375, 1.0, 0.4375, 1.0, 0.4375, 0.9792, 0.375, 0.9583, 0.375, 0.9792, 0.4375, 0.9792, 0.4375, 0.9583, 0.4375, 0.9583, 0.4375, 0.9792, 0.5, 0.9792, 0.5, 0.9583, 0.375, 0.2292, 0.375, 0.25, 0.4375, 0.25, 0.4375, 0.2292, 0.375, 0.2083, 0.375, 0.2292, 0.4375, 0.2292, 0.4375, 0.2083, 0.4375, 0.2083, 0.4375, 0.2292, 0.5, 0.2292, 0.5, 0.2083, 0.375, 0.7292, 0.375, 0.75, 0.4375, 0.75, 0.4375, 0.7292, 0.375, 0.7083, 0.375, 0.7292, 0.4375, 0.7292, 0.4375, 0.7083, 0.4375, 0.7083, 0.4375, 0.7292, 0.5, 0.7292, 0.5, 0.7083, 0.375, 0.4792, 0.375, 0.5, 0.4375, 0.5, 0.4375, 0.4792, 0.375, 0.4583, 0.375, 0.4792, 0.4375, 0.4792, 0.4375, 0.4583, 0.4375, 0.4583, 0.4375, 0.4792, 0.5, 0.4792, 0.5, 0.4583, 0.375, 0.5208, 0.375, 0.5417, 0.4375, 0.5417, 0.4375, 0.5208, 0.375, 0.5, 0.375, 0.5208, 0.4375, 0.5208, 0.4375, 0.5, 0.4375, 0.5, 0.4375, 0.5208, 0.5, 0.5208, 0.5, 0.5, 0.375, 0.5625, 0.375, 0.5833, 0.4375, 0.5833, 0.4375, 0.5625, 0.375, 0.5417, 0.375, 0.5625, 0.4375, 0.5625, 0.4375, 0.5417, 0.4375, 0.5417, 0.4375, 0.5625, 0.5, 0.5625, 0.5, 0.5417, 0.375, 0.6042, 0.375, 0.625, 0.4375, 0.625, 0.4375, 0.6042, 0.375, 0.5833, 0.375, 0.6042, 0.4375, 0.6042, 0.4375, 0.5833, 0.4375, 0.5833, 0.4375, 0.6042, 0.5, 0.6042, 0.5, 0.5833, 0.375, 0.6458, 0.375, 0.6667, 0.4375, 0.6667, 0.4375, 0.6458, 0.375, 0.625, 0.375, 0.6458, 0.4375, 0.6458, 0.4375, 0.625, 0.4375, 0.625, 0.4375, 0.6458, 0.5, 0.6458, 0.5, 0.625, 0.375, 0.6875, 0.375, 0.7083, 0.4375, 0.7083, 0.4375, 0.6875, 0.375, 0.6667, 0.375, 0.6875, 0.4375, 0.6875, 0.4375, 0.6667, 0.4375, 0.6667, 0.4375, 0.6875, 0.5, 0.6875, 0.5, 0.6667, 0.375, 0.02083, 0.375, 0.04167, 0.4375, 0.04167, 0.4375, 0.02083, 0.375, 0.0, 0.375, 0.02083, 0.4375, 0.02083, 0.4375, 0.0, 0.4375, 0.0, 0.4375, 0.02083, 0.5, 0.02083, 0.5, 0.0, 0.375, 0.0625, 0.375, 0.08333, 0.4375, 0.08333, 0.4375, 0.0625, 0.375, 0.04167, 0.375, 0.0625, 0.4375, 0.0625, 0.4375, 0.04167, 0.4375, 0.04167, 0.4375, 0.0625, 0.5, 0.0625, 0.5, 0.04167, 0.375, 0.1042, 0.375, 0.125, 0.4375, 0.125, 0.4375, 0.1042, 0.375, 0.08333, 0.375, 0.1042, 0.4375, 0.1042, 0.4375, 0.08333, 0.4375, 0.08333, 0.4375, 0.1042, 0.5, 0.1042, 0.5, 0.08333, 0.375, 0.1458, 0.375, 0.1667, 0.4375, 0.1667, 0.4375, 0.1458, 0.375, 0.125, 0.375, 0.1458, 0.4375, 0.1458, 0.4375, 0.125, 0.4375, 0.125, 0.4375, 0.1458, 0.5, 0.1458, 0.5, 0.125, 0.375, 0.1875, 0.375, 0.2083, 0.4375, 0.2083, 0.4375, 0.1875, 0.375, 0.1667, 0.375, 0.1875, 0.4375, 0.1875, 0.4375, 0.1667, 0.4375, 0.1667, 0.4375, 0.1875, 0.5, 0.1875, 0.5, 0.1667, 0.375, 0.2708, 0.375, 0.2917, 0.4375, 0.2917, 0.4375, 0.2708, 0.375, 0.25, 0.375, 0.2708, 0.4375, 0.2708, 0.4375, 0.25, 0.4375, 0.25, 0.4375, 0.2708, 0.5, 0.2708, 0.5, 0.25, 0.375, 0.3125, 0.375, 0.3333, 0.4375, 0.3333, 0.4375, 0.3125, 0.375, 0.2917, 0.375, 0.3125, 0.4375, 0.3125, 0.4375, 0.2917, 0.4375, 0.2917, 0.4375, 0.3125, 0.5, 0.3125, 0.5, 0.2917, 0.375, 0.3542, 0.375, 0.375, 0.4375, 0.375, 0.4375, 0.3542, 0.375, 0.3333, 0.375, 0.3542, 0.4375, 0.3542, 0.4375, 0.3333, 0.4375, 0.3333, 0.4375, 0.3542, 0.5, 0.3542, 0.5, 0.3333, 0.375, 0.3958, 0.375, 0.4167, 0.4375, 0.4167, 0.4375, 0.3958, 0.375, 0.375, 0.375, 0.3958, 0.4375, 0.3958, 0.4375, 0.375, 0.4375, 0.375, 0.4375, 0.3958, 0.5, 0.3958, 0.5, 0.375, 0.375, 0.4375, 0.375, 0.4583, 0.4375, 0.4583, 0.4375, 0.4375, 0.375, 0.4167, 0.375, 0.4375, 0.4375, 0.4375, 0.4375, 0.4167, 0.4375, 0.4167, 0.4375, 0.4375, 0.5, 0.4375, 0.5, 0.4167, 0.375, 0.7708, 0.375, 0.7917, 0.4375, 0.7917, 0.4375, 0.7708, 0.375, 0.75, 0.375, 0.7708, 0.4375, 0.7708, 0.4375, 0.75, 0.4375, 0.75, 0.4375, 0.7708, 0.5, 0.7708, 0.5, 0.75, 0.375, 0.8125, 0.375, 0.8333, 0.4375, 0.8333, 0.4375, 0.8125, 0.375, 0.7917, 0.375, 0.8125, 0.4375, 0.8125, 0.4375, 0.7917, 0.4375, 0.7917, 0.4375, 0.8125, 0.5, 0.8125, 0.5, 0.7917, 0.375, 0.8542, 0.375, 0.875, 0.4375, 0.875, 0.4375, 0.8542, 0.375, 0.8333, 0.375, 0.8542, 0.4375, 0.8542, 0.4375, 0.8333, 0.4375, 0.8333, 0.4375, 0.8542, 0.5, 0.8542, 0.5, 0.8333, 0.375, 0.8958, 0.375, 0.9167, 0.4375, 0.9167, 0.4375, 0.8958, 0.375, 0.875, 0.375, 0.8958, 0.4375, 0.8958, 0.4375, 0.875, 0.4375, 0.875, 0.4375, 0.8958, 0.5, 0.8958, 0.5, 0.875, 0.375, 0.9375, 0.375, 0.9583, 0.4375, 0.9583, 0.4375, 0.9375, 0.375, 0.9167, 0.375, 0.9375, 0.4375, 0.9375, 0.4375, 0.9167, 0.4375, 0.9167, 0.4375, 0.9375, 0.5, 0.9375, 0.5, 0.9167, 0.7917, 0.7292, 0.7917, 0.75, 0.8125, 0.75, 0.8125, 0.7292, 0.7917, 0.7083, 0.7917, 0.7292, 0.8125, 0.7292, 0.8125, 0.7083, 0.8125, 0.7083, 0.8125, 0.7292, 0.8333, 0.7292, 0.8333, 0.7083, 0.75, 0.7292, 0.75, 0.75, 0.7708, 0.75, 0.7708, 0.7292, 0.75, 0.7083, 0.75, 0.7292, 0.7708, 0.7292, 0.7708, 0.7083, 0.7708, 0.7083, 0.7708, 0.7292, 0.7917, 0.7292, 0.7917, 0.7083, 0.7083, 0.7292, 0.7083, 0.75, 0.7292, 0.75, 0.7292, 0.7292, 0.7083, 0.7083, 0.7083, 0.7292, 0.7292, 0.7292, 0.7292, 0.7083, 0.7292, 0.7083, 0.7292, 0.7292, 0.75, 0.7292, 0.75, 0.7083, 0.6667, 0.7292, 0.6667, 0.75, 0.6875, 0.75, 0.6875, 0.7292, 0.6667, 0.7083, 0.6667, 0.7292, 0.6875, 0.7292, 0.6875, 0.7083, 0.6875, 0.7083, 0.6875, 0.7292, 0.7083, 0.7292, 0.7083, 0.7083, 0.625, 0.7292, 0.625, 0.75, 0.6458, 0.75, 0.6458, 0.7292, 0.625, 0.7083, 0.625, 0.7292, 0.6458, 0.7292, 0.6458, 0.7083, 0.6458, 0.7083, 0.6458, 0.7292, 0.6667, 0.7292, 0.6667, 0.7083, 0.5, 0.9375, 0.5, 0.9583, 0.5625, 0.9583, 0.5625, 0.9375, 0.5, 0.9167, 0.5, 0.9375, 0.5625, 0.9375, 0.5625, 0.9167, 0.5625, 0.9167, 0.5625, 0.9375, 0.625, 0.9375, 0.625, 0.9167, 0.5, 0.8958, 0.5, 0.9167, 0.5625, 0.9167, 0.5625, 0.8958, 0.5, 0.875, 0.5, 0.8958, 0.5625, 0.8958, 0.5625, 0.875, 0.5625, 0.875, 0.5625, 0.8958, 0.625, 0.8958, 0.625, 0.875, 0.5, 0.8542, 0.5, 0.875, 0.5625, 0.875, 0.5625, 0.8542, 0.5, 0.8333, 0.5, 0.8542, 0.5625, 0.8542, 0.5625, 0.8333, 0.5625, 0.8333, 0.5625, 0.8542, 0.625, 0.8542, 0.625, 0.8333, 0.5, 0.8125, 0.5, 0.8333, 0.5625, 0.8333, 0.5625, 0.8125, 0.5, 0.7917, 0.5, 0.8125, 0.5625, 0.8125, 0.5625, 0.7917, 0.5625, 0.7917, 0.5625, 0.8125, 0.625, 0.8125, 0.625, 0.7917, 0.5, 0.7708, 0.5, 0.7917, 0.5625, 0.7917, 0.5625, 0.7708, 0.5, 0.75, 0.5, 0.7708, 0.5625, 0.7708, 0.5625, 0.75, 0.5625, 0.75, 0.5625, 0.7708, 0.625, 0.7708, 0.625, 0.75, 0.2917, 0.7292, 0.2917, 0.75, 0.3125, 0.75, 0.3125, 0.7292, 0.2083, 0.7083, 0.2083, 0.7083, 0.2292, 0.7083, 0.2292, 0.7083, 0.3333, 0.7292, 0.3333, 0.7292, 0.3125, 0.7292, 0.3125, 0.7292, 0.25, 0.7292, 0.25, 0.75, 0.2708, 0.75, 0.2708, 0.7292, 0.25, 0.7083, 0.25, 0.7292, 0.2708, 0.7292, 0.2708, 0.7083, 0.1667, 0.6875, 0.1667, 0.6875, 0.1667, 0.7083, 0.1667, 0.7083, 0.2083, 0.7292, 0.2083, 0.75, 0.2292, 0.75, 0.2292, 0.7292, 0.1875, 0.5208, 0.1875, 0.5208, 0.2083, 0.5208, 0.2083, 0.5208, 0.2292, 0.7083, 0.2292, 0.7292, 0.25, 0.7292, 0.25, 0.7083, 0.1667, 0.7292, 0.1667, 0.75, 0.1875, 0.75, 0.1875, 0.7292, 0.3125, 0.7292, 0.3125, 0.7292, 0.2917, 0.7292, 0.2917, 0.7292, 0.3542, 0.6042, 0.3542, 0.6042, 0.3333, 0.6042, 0.3333, 0.6042, 0.125, 0.7292, 0.125, 0.75, 0.1458, 0.75, 0.1458, 0.7292, 0.125, 0.7083, 0.125, 0.7292, 0.1458, 0.7292, 0.1458, 0.7083, 0.1667, 0.5208, 0.1667, 0.5208, 0.1875, 0.5208, 0.1875, 0.5208, 0.5, 0.4375, 0.5, 0.4583, 0.5625, 0.4583, 0.5625, 0.4375, 0.5, 0.4167, 0.5, 0.4375, 0.5625, 0.4375, 0.5625, 0.4167, 0.5625, 0.4167, 0.5625, 0.4375, 0.625, 0.4375, 0.625, 0.4167, 0.5, 0.3958, 0.5, 0.4167, 0.5625, 0.4167, 0.5625, 0.3958, 0.5, 0.375, 0.5, 0.3958, 0.5625, 0.3958, 0.5625, 0.375, 0.5625, 0.375, 0.5625, 0.3958, 0.625, 0.3958, 0.625, 0.375, 0.5, 0.3542, 0.5, 0.375, 0.5625, 0.375, 0.5625, 0.3542, 0.5, 0.3333, 0.5, 0.3542, 0.5625, 0.3542, 0.5625, 0.3333, 0.5625, 0.3333, 0.5625, 0.3542, 0.625, 0.3542, 0.625, 0.3333, 0.5, 0.3125, 0.5, 0.3333, 0.5625, 0.3333, 0.5625, 0.3125, 0.5, 0.2917, 0.5, 0.3125, 0.5625, 0.3125, 0.5625, 0.2917, 0.5625, 0.2917, 0.5625, 0.3125, 0.625, 0.3125, 0.625, 0.2917, 0.5, 0.2708, 0.5, 0.2917, 0.5625, 0.2917, 0.5625, 0.2708, 0.5, 0.25, 0.5, 0.2708, 0.5625, 0.2708, 0.5625, 0.25, 0.5625, 0.25, 0.5625, 0.2708, 0.625, 0.2708, 0.625, 0.25, 0.2917, 0.7083, 0.2917, 0.7083, 0.3125, 0.7083, 0.3125, 0.7083, 0.2917, 0.5, 0.2917, 0.5208, 0.3125, 0.5208, 0.3125, 0.5, 0.3125, 0.5, 0.3125, 0.5208, 0.3333, 0.5208, 0.3333, 0.5, 0.25, 0.5208, 0.25, 0.5417, 0.2708, 0.5417, 0.2708, 0.5208, 0.25, 0.5, 0.25, 0.5208, 0.2708, 0.5208, 0.2708, 0.5, 0.2708, 0.5, 0.2708, 0.5208, 0.2917, 0.5208, 0.2917, 0.5, 0.3542, 0.5833, 0.3542, 0.5833, 0.3542, 0.6042, 0.3542, 0.6042, 0.2083, 0.5, 0.2083, 0.5208, 0.2292, 0.5208, 0.2292, 0.5, 0.2292, 0.5, 0.2292, 0.5208, 0.25, 0.5208, 0.25, 0.5, 0.3333, 0.5625, 0.3333, 0.5625, 0.3333, 0.5417, 0.3333, 0.5417, 0.1667, 0.5, 0.1667, 0.5208, 0.1875, 0.5208, 0.1875, 0.5, 0.1875, 0.5, 0.1875, 0.5208, 0.2083, 0.5208, 0.2083, 0.5, 0.125, 0.5208, 0.125, 0.5417, 0.1458, 0.5417, 0.1458, 0.5208, 0.125, 0.5, 0.125, 0.5208, 0.1458, 0.5208, 0.1458, 0.5, 0.1458, 0.5, 0.1458, 0.5208, 0.1667, 0.5208, 0.1667, 0.5, 0.2917, 0.5625, 0.2917, 0.5833, 0.3125, 0.5833, 0.3125, 0.5625, 0.2917, 0.5417, 0.2917, 0.5625, 0.3125, 0.5625, 0.3125, 0.5417, 0.3125, 0.5417, 0.3125, 0.5625, 0.3333, 0.5625, 0.3333, 0.5417, 0.2292, 0.5625, 0.2083, 0.5625, 0.2083, 0.5625, 0.2292, 0.5625, 0.25, 0.5417, 0.25, 0.5625, 0.2708, 0.5625, 0.2708, 0.5417, 0.2708, 0.5417, 0.2708, 0.5625, 0.2917, 0.5625, 0.2917, 0.5417, 0.2917, 0.6458, 0.2708, 0.6458, 0.2708, 0.6458, 0.2917, 0.6458, 0.2083, 0.5417, 0.2083, 0.5625, 0.2292, 0.5625, 0.2292, 0.5417, 0.2292, 0.5417, 0.2292, 0.5625, 0.25, 0.5625, 0.25, 0.5417, 0.1667, 0.5625, 0.1667, 0.5833, 0.1875, 0.5833, 0.1875, 0.5625, 0.1667, 0.5417, 0.1667, 0.5625, 0.1875, 0.5625, 0.1875, 0.5417, 0.1875, 0.5417, 0.1875, 0.5625, 0.2083, 0.5625, 0.2083, 0.5417, 0.125, 0.5625, 0.125, 0.5833, 0.1458, 0.5833, 0.1458, 0.5625, 0.125, 0.5417, 0.125, 0.5625, 0.1458, 0.5625, 0.1458, 0.5417, 0.1458, 0.5625, 0.1458, 0.5625, 0.1458, 0.5417, 0.1458, 0.5417, 0.2917, 0.6042, 0.2917, 0.625, 0.3125, 0.625, 0.3125, 0.6042, 0.2917, 0.5833, 0.2917, 0.6042, 0.3125, 0.6042, 0.3125, 0.5833, 0.3125, 0.5833, 0.3125, 0.6042, 0.3333, 0.6042, 0.3333, 0.5833, 0.25, 0.6042, 0.25, 0.625, 0.2708, 0.625, 0.2708, 0.6042, 0.2292, 0.6701, 0.2292, 0.6875, 0.2292, 0.6875, 0.2292, 0.6701, 0.25, 0.6458, 0.2292, 0.6458, 0.2292, 0.6458, 0.25, 0.6458, 0.2083, 0.6042, 0.2083, 0.625, 0.2292, 0.625, 0.2292, 0.6042, 0.1667, 0.6042, 0.1667, 0.625, 0.1875, 0.625, 0.1875, 0.6042, 0.1667, 0.5833, 0.1667, 0.6042, 0.1875, 0.6042, 0.1875, 0.5833, 0.1875, 0.5833, 0.1875, 0.6042, 0.2083, 0.6042, 0.2083, 0.5833, 0.125, 0.6042, 0.125, 0.625, 0.1458, 0.625, 0.1458, 0.6042, 0.125, 0.5833, 0.125, 0.6042, 0.1458, 0.6042, 0.1458, 0.5833, 0.3333, 0.6458, 0.3333, 0.6458, 0.3542, 0.6458, 0.3542, 0.6458, 0.2917, 0.6458, 0.2917, 0.6667, 0.3125, 0.6667, 0.3125, 0.6458, 0.2917, 0.625, 0.2917, 0.6458, 0.3125, 0.6458, 0.3125, 0.625, 0.3125, 0.625, 0.3125, 0.6458, 0.3333, 0.6458, 0.3333, 0.625, 0.2083, 0.6042, 0.2292, 0.6042, 0.2292, 0.6042, 0.2083, 0.6042, 0.25, 0.625, 0.25, 0.6458, 0.2708, 0.6458, 0.2708, 0.625, 0.2708, 0.625, 0.2708, 0.6458, 0.2917, 0.6458, 0.2917, 0.625, 0.2083, 0.625, 0.2083, 0.6458, 0.2292, 0.6458, 0.2292, 0.625, 0.2292, 0.625, 0.2292, 0.6458, 0.25, 0.6458, 0.25, 0.625, 0.1667, 0.6458, 0.1667, 0.6667, 0.1875, 0.6667, 0.1875, 0.6458, 0.1667, 0.625, 0.1667, 0.6458, 0.1875, 0.6458, 0.1875, 0.625, 0.1875, 0.625, 0.1875, 0.6458, 0.2083, 0.6458, 0.2083, 0.625, 0.125, 0.6458, 0.125, 0.6667, 0.1458, 0.6667, 0.1458, 0.6458, 0.125, 0.625, 0.125, 0.6458, 0.1458, 0.6458, 0.1458, 0.625, 0.1458, 0.625, 0.1458, 0.6458, 0.1667, 0.6458, 0.1667, 0.625, 0.2917, 0.6875, 0.2917, 0.7083, 0.3125, 0.7083, 0.3125, 0.6875, 0.2917, 0.6667, 0.2917, 0.6875, 0.3125, 0.6875, 0.3125, 0.6667, 0.3125, 0.6667, 0.3125, 0.6875, 0.3333, 0.6875, 0.3333, 0.6667, 0.25, 0.6875, 0.25, 0.7083, 0.2708, 0.7083, 0.2708, 0.6875, 0.2917, 0.5833, 0.2917, 0.5625, 0.2917, 0.5625, 0.2917, 0.5833, 0.2917, 0.5625, 0.2708, 0.5625, 0.2708, 0.5625, 0.2917, 0.5625, 0.2083, 0.6875, 0.2083, 0.7083, 0.2292, 0.7083, 0.2292, 0.6875, 0.2708, 0.6458, 0.25, 0.6458, 0.25, 0.6458, 0.2708, 0.6458, 0.1667, 0.6875, 0.1667, 0.7083, 0.1875, 0.7083, 0.1875, 0.6875, 0.1667, 0.6667, 0.1667, 0.6875, 0.1875, 0.6875, 0.1875, 0.6667, 0.1875, 0.6667, 0.1875, 0.6875, 0.2083, 0.6875, 0.2083, 0.6667, 0.125, 0.6875, 0.125, 0.7083, 0.1458, 0.7083, 0.1458, 0.6875, 0.125, 0.6667, 0.125, 0.6875, 0.1458, 0.6875, 0.1458, 0.6667, 0.2083, 0.5208, 0.2083, 0.5208, 0.2292, 0.5208, 0.2292, 0.5208, 0.7917, 0.5208, 0.7917, 0.5417, 0.8125, 0.5417, 0.8125, 0.5208, 0.7917, 0.5, 0.7917, 0.5208, 0.8125, 0.5208, 0.8125, 0.5, 0.8125, 0.5, 0.8125, 0.5208, 0.8333, 0.5208, 0.8333, 0.5, 0.75, 0.5208, 0.75, 0.5417, 0.7708, 0.5417, 0.7708, 0.5208, 0.75, 0.5, 0.75, 0.5208, 0.7708, 0.5208, 0.7708, 0.5, 0.7708, 0.5, 0.7708, 0.5208, 0.7917, 0.5208, 0.7917, 0.5, 0.7083, 0.5208, 0.7083, 0.5417, 0.7292, 0.5417, 0.7292, 0.5208, 0.7083, 0.5, 0.7083, 0.5208, 0.7292, 0.5208, 0.7292, 0.5, 0.7292, 0.5, 0.7292, 0.5208, 0.75, 0.5208, 0.75, 0.5, 0.6667, 0.5208, 0.6667, 0.5417, 0.6875, 0.5417, 0.6875, 0.5208, 0.6667, 0.5, 0.6667, 0.5208, 0.6875, 0.5208, 0.6875, 0.5, 0.6875, 0.5, 0.6875, 0.5208, 0.7083, 0.5208, 0.7083, 0.5, 0.625, 0.5208, 0.625, 0.5417, 0.6458, 0.5417, 0.6458, 0.5208, 0.625, 0.5, 0.625, 0.5208, 0.6458, 0.5208, 0.6458, 0.5, 0.6458, 0.5, 0.6458, 0.5208, 0.6667, 0.5208, 0.6667, 0.5, 0.7917, 0.5625, 0.7917, 0.5833, 0.8125, 0.5833, 0.8125, 0.5625, 0.7917, 0.5417, 0.7917, 0.5625, 0.8125, 0.5625, 0.8125, 0.5417, 0.8125, 0.5417, 0.8125, 0.5625, 0.8333, 0.5625, 0.8333, 0.5417, 0.75, 0.5625, 0.75, 0.5833, 0.7708, 0.5833, 0.7708, 0.5625, 0.75, 0.5417, 0.75, 0.5625, 0.7708, 0.5625, 0.7708, 0.5417, 0.7708, 0.5417, 0.7708, 0.5625, 0.7917, 0.5625, 0.7917, 0.5417, 0.7083, 0.5625, 0.7083, 0.5833, 0.7292, 0.5833, 0.7292, 0.5625, 0.7083, 0.5417, 0.7083, 0.5625, 0.7292, 0.5625, 0.7292, 0.5417, 0.7292, 0.5417, 0.7292, 0.5625, 0.75, 0.5625, 0.75, 0.5417, 0.6667, 0.5625, 0.6667, 0.5833, 0.6875, 0.5833, 0.6875, 0.5625, 0.6667, 0.5417, 0.6667, 0.5625, 0.6875, 0.5625, 0.6875, 0.5417, 0.6875, 0.5417, 0.6875, 0.5625, 0.7083, 0.5625, 0.7083, 0.5417, 0.625, 0.5625, 0.625, 0.5833, 0.6458, 0.5833, 0.6458, 0.5625, 0.625, 0.5417, 0.625, 0.5625, 0.6458, 0.5625, 0.6458, 0.5417, 0.6458, 0.5417, 0.6458, 0.5625, 0.6667, 0.5625, 0.6667, 0.5417, 0.7917, 0.6042, 0.7917, 0.625, 0.8125, 0.625, 0.8125, 0.6042, 0.7917, 0.5833, 0.7917, 0.6042, 0.8125, 0.6042, 0.8125, 0.5833, 0.8125, 0.5833, 0.8125, 0.6042, 0.8333, 0.6042, 0.8333, 0.5833, 0.75, 0.6042, 0.75, 0.625, 0.7708, 0.625, 0.7708, 0.6042, 0.75, 0.5833, 0.75, 0.6042, 0.7708, 0.6042, 0.7708, 0.5833, 0.7708, 0.5833, 0.7708, 0.6042, 0.7917, 0.6042, 0.7917, 0.5833, 0.7083, 0.6042, 0.7083, 0.625, 0.7292, 0.625, 0.7292, 0.6042, 0.7083, 0.5833, 0.7083, 0.6042, 0.7292, 0.6042, 0.7292, 0.5833, 0.7292, 0.5833, 0.7292, 0.6042, 0.75, 0.6042, 0.75, 0.5833, 0.6667, 0.6042, 0.6667, 0.625, 0.6875, 0.625, 0.6875, 0.6042, 0.6667, 0.5833, 0.6667, 0.6042, 0.6875, 0.6042, 0.6875, 0.5833, 0.6875, 0.5833, 0.6875, 0.6042, 0.7083, 0.6042, 0.7083, 0.5833, 0.625, 0.6042, 0.625, 0.625, 0.6458, 0.625, 0.6458, 0.6042, 0.625, 0.5833, 0.625, 0.6042, 0.6458, 0.6042, 0.6458, 0.5833, 0.6458, 0.5833, 0.6458, 0.6042, 0.6667, 0.6042, 0.6667, 0.5833, 0.7917, 0.6458, 0.7917, 0.6667, 0.8125, 0.6667, 0.8125, 0.6458, 0.7917, 0.625, 0.7917, 0.6458, 0.8125, 0.6458, 0.8125, 0.625, 0.8125, 0.625, 0.8125, 0.6458, 0.8333, 0.6458, 0.8333, 0.625, 0.75, 0.6458, 0.75, 0.6667, 0.7708, 0.6667, 0.7708, 0.6458, 0.75, 0.625, 0.75, 0.6458, 0.7708, 0.6458, 0.7708, 0.625, 0.7708, 0.625, 0.7708, 0.6458, 0.7917, 0.6458, 0.7917, 0.625, 0.7083, 0.6458, 0.7083, 0.6667, 0.7292, 0.6667, 0.7292, 0.6458, 0.7083, 0.625, 0.7083, 0.6458, 0.7292, 0.6458, 0.7292, 0.625, 0.7292, 0.625, 0.7292, 0.6458, 0.75, 0.6458, 0.75, 0.625, 0.6667, 0.6458, 0.6667, 0.6667, 0.6875, 0.6667, 0.6875, 0.6458, 0.6667, 0.625, 0.6667, 0.6458, 0.6875, 0.6458, 0.6875, 0.625, 0.6875, 0.625, 0.6875, 0.6458, 0.7083, 0.6458, 0.7083, 0.625, 0.625, 0.6458, 0.625, 0.6667, 0.6458, 0.6667, 0.6458, 0.6458, 0.625, 0.625, 0.625, 0.6458, 0.6458, 0.6458, 0.6458, 0.625, 0.6458, 0.625, 0.6458, 0.6458, 0.6667, 0.6458, 0.6667, 0.625, 0.7917, 0.6875, 0.7917, 0.7083, 0.8125, 0.7083, 0.8125, 0.6875, 0.7917, 0.6667, 0.7917, 0.6875, 0.8125, 0.6875, 0.8125, 0.6667, 0.8125, 0.6667, 0.8125, 0.6875, 0.8333, 0.6875, 0.8333, 0.6667, 0.75, 0.6875, 0.75, 0.7083, 0.7708, 0.7083, 0.7708, 0.6875, 0.75, 0.6667, 0.75, 0.6875, 0.7708, 0.6875, 0.7708, 0.6667, 0.7708, 0.6667, 0.7708, 0.6875, 0.7917, 0.6875, 0.7917, 0.6667, 0.7083, 0.6875, 0.7083, 0.7083, 0.7292, 0.7083, 0.7292, 0.6875, 0.7083, 0.6667, 0.7083, 0.6875, 0.7292, 0.6875, 0.7292, 0.6667, 0.7292, 0.6667, 0.7292, 0.6875, 0.75, 0.6875, 0.75, 0.6667, 0.6667, 0.6875, 0.6667, 0.7083, 0.6875, 0.7083, 0.6875, 0.6875, 0.6667, 0.6667, 0.6667, 0.6875, 0.6875, 0.6875, 0.6875, 0.6667, 0.6875, 0.6667, 0.6875, 0.6875, 0.7083, 0.6875, 0.7083, 0.6667, 0.625, 0.6875, 0.625, 0.7083, 0.6458, 0.7083, 0.6458, 0.6875, 0.625, 0.6667, 0.625, 0.6875, 0.6458, 0.6875, 0.6458, 0.6667, 0.6458, 0.6667, 0.6458, 0.6875, 0.6667, 0.6875, 0.6667, 0.6667, 0.8333, 0.6875, 0.8333, 0.7083, 0.8542, 0.7083, 0.8542, 0.6875, 0.8333, 0.6667, 0.8333, 0.6875, 0.8542, 0.6875, 0.8542, 0.6667, 0.8542, 0.6667, 0.8542, 0.6875, 0.875, 0.6875, 0.875, 0.6667, 0.8333, 0.6458, 0.8333, 0.6667, 0.8542, 0.6667, 0.8542, 0.6458, 0.8333, 0.625, 0.8333, 0.6458, 0.8542, 0.6458, 0.8542, 0.625, 0.8542, 0.625, 0.8542, 0.6458, 0.875, 0.6458, 0.875, 0.625, 0.8333, 0.6042, 0.8333, 0.625, 0.8542, 0.625, 0.8542, 0.6042, 0.8333, 0.5833, 0.8333, 0.6042, 0.8542, 0.6042, 0.8542, 0.5833, 0.8542, 0.5833, 0.8542, 0.6042, 0.875, 0.6042, 0.875, 0.5833, 0.8333, 0.5625, 0.8333, 0.5833, 0.8542, 0.5833, 0.8542, 0.5625, 0.8333, 0.5417, 0.8333, 0.5625, 0.8542, 0.5625, 0.8542, 0.5417, 0.8542, 0.5417, 0.8542, 0.5625, 0.875, 0.5625, 0.875, 0.5417, 0.8333, 0.5208, 0.8333, 0.5417, 0.8542, 0.5417, 0.8542, 0.5208, 0.8333, 0.5, 0.8333, 0.5208, 0.8542, 0.5208, 0.8542, 0.5, 0.8542, 0.5, 0.8542, 0.5208, 0.875, 0.5208, 0.875, 0.5, 0.5, 0.1875, 0.5, 0.2083, 0.5625, 0.2083, 0.5625, 0.1875, 0.5, 0.1667, 0.5, 0.1875, 0.5625, 0.1875, 0.5625, 0.1667, 0.5625, 0.1667, 0.5625, 0.1875, 0.625, 0.1875, 0.625, 0.1667, 0.5, 0.1458, 0.5, 0.1667, 0.5625, 0.1667, 0.5625, 0.1458, 0.5, 0.125, 0.5, 0.1458, 0.5625, 0.1458, 0.5625, 0.125, 0.5625, 0.125, 0.5625, 0.1458, 0.625, 0.1458, 0.625, 0.125, 0.5, 0.1042, 0.5, 0.125, 0.5625, 0.125, 0.5625, 0.1042, 0.5, 0.08333, 0.5, 0.1042, 0.5625, 0.1042, 0.5625, 0.08333, 0.5625, 0.08333, 0.5625, 0.1042, 0.625, 0.1042, 0.625, 0.08333, 0.5, 0.0625, 0.5, 0.08333, 0.5625, 0.08333, 0.5625, 0.0625, 0.5, 0.04167, 0.5, 0.0625, 0.5625, 0.0625, 0.5625, 0.04167, 0.5625, 0.04167, 0.5625, 0.0625, 0.625, 0.0625, 0.625, 0.04167, 0.5, 0.02083, 0.5, 0.04167, 0.5625, 0.04167, 0.5625, 0.02083, 0.5, 0.0, 0.5, 0.02083, 0.5625, 0.02083, 0.5625, 0.0, 0.5625, 0.0, 0.5625, 0.02083, 0.625, 0.02083, 0.625, 0.0, 0.1458, 0.5833, 0.1458, 0.5833, 0.1458, 0.5625, 0.1458, 0.5625, 0.3542, 0.6458, 0.3542, 0.6458, 0.3542, 0.6667, 0.3542, 0.6667, 0.3542, 0.6667, 0.3542, 0.6875, 0.375, 0.6875, 0.375, 0.6667, 0.1667, 0.5417, 0.1667, 0.5417, 0.1667, 0.5625, 0.1667, 0.5625, 0.3333, 0.625, 0.3333, 0.6458, 0.3542, 0.6458, 0.3542, 0.625, 0.3542, 0.625, 0.3542, 0.6458, 0.375, 0.6458, 0.375, 0.625, 0.3333, 0.6042, 0.3333, 0.625, 0.3542, 0.625, 0.3542, 0.6042, 0.2292, 0.5208, 0.2292, 0.5208, 0.2292, 0.5417, 0.2292, 0.5417, 0.3542, 0.5833, 0.3542, 0.6042, 0.375, 0.6042, 0.375, 0.5833, 0.3333, 0.5833, 0.3333, 0.5833, 0.3333, 0.5625, 0.3333, 0.5625, 0.3333, 0.6042, 0.3333, 0.6042, 0.3333, 0.5833, 0.3333, 0.5833, 0.3542, 0.5417, 0.3542, 0.5625, 0.375, 0.5625, 0.375, 0.5417, 0.2708, 0.5208, 0.2708, 0.5208, 0.2917, 0.5208, 0.2917, 0.5208, 0.3333, 0.5, 0.3333, 0.5208, 0.3542, 0.5208, 0.3542, 0.5, 0.3542, 0.5, 0.3542, 0.5208, 0.375, 0.5208, 0.375, 0.5, 0.5, 0.6875, 0.5, 0.7083, 0.5625, 0.7083, 0.5625, 0.6875, 0.5, 0.6667, 0.5, 0.6875, 0.5625, 0.6875, 0.5625, 0.6667, 0.5625, 0.6667, 0.5625, 0.6875, 0.625, 0.6875, 0.625, 0.6667, 0.5, 0.6458, 0.5, 0.6667, 0.5625, 0.6667, 0.5625, 0.6458, 0.5, 0.625, 0.5, 0.6458, 0.5625, 0.6458, 0.5625, 0.625, 0.5625, 0.625, 0.5625, 0.6458, 0.625, 0.6458, 0.625, 0.625, 0.5, 0.6042, 0.5, 0.625, 0.5625, 0.625, 0.5625, 0.6042, 0.5, 0.5833, 0.5, 0.6042, 0.5625, 0.6042, 0.5625, 0.5833, 0.5625, 0.5833, 0.5625, 0.6042, 0.625, 0.6042, 0.625, 0.5833, 0.5, 0.5625, 0.5, 0.5833, 0.5625, 0.5833, 0.5625, 0.5625, 0.5, 0.5417, 0.5, 0.5625, 0.5625, 0.5625, 0.5625, 0.5417, 0.5625, 0.5417, 0.5625, 0.5625, 0.625, 0.5625, 0.625, 0.5417, 0.5, 0.5208, 0.5, 0.5417, 0.5625, 0.5417, 0.5625, 0.5208, 0.5, 0.5, 0.5, 0.5208, 0.5625, 0.5208, 0.5625, 0.5, 0.5625, 0.5, 0.5625, 0.5208, 0.625, 0.5208, 0.625, 0.5, 0.5, 0.4792, 0.5, 0.5, 0.5625, 0.5, 0.5625, 0.4792, 0.5, 0.4583, 0.5, 0.4792, 0.5625, 0.4792, 0.5625, 0.4583, 0.5625, 0.4583, 0.5625, 0.4792, 0.625, 0.4792, 0.625, 0.4583, 0.5, 0.7292, 0.5, 0.75, 0.5625, 0.75, 0.5625, 0.7292, 0.5, 0.7083, 0.5, 0.7292, 0.5625, 0.7292, 0.5625, 0.7083, 0.5625, 0.7083, 0.5625, 0.7292, 0.625, 0.7292, 0.625, 0.7083, 0.3333, 0.7292, 0.3333, 0.75, 0.3542, 0.75, 0.3542, 0.7292, 0.1667, 0.6042, 0.1667, 0.6042, 0.1458, 0.6042, 0.1458, 0.6042, 0.3542, 0.7083, 0.3542, 0.7292, 0.375, 0.7292, 0.375, 0.7083, 0.5, 0.2292, 0.5, 0.25, 0.5625, 0.25, 0.5625, 0.2292, 0.5, 0.2083, 0.5, 0.2292, 0.5625, 0.2292, 0.5625, 0.2083, 0.5625, 0.2083, 0.5625, 0.2292, 0.625, 0.2292, 0.625, 0.2083, 0.5, 0.9792, 0.5, 1.0, 0.5625, 1.0, 0.5625, 0.9792, 0.5, 0.9583, 0.5, 0.9792, 0.5625, 0.9792, 0.5625, 0.9583, 0.5625, 0.9583, 0.5625, 0.9792, 0.625, 0.9792, 0.625, 0.9583, 0.8333, 0.7292, 0.8333, 0.75, 0.8542, 0.75, 0.8542, 0.7292, 0.8333, 0.7083, 0.8333, 0.7292, 0.8542, 0.7292, 0.8542, 0.7083, 0.8542, 0.7083, 0.8542, 0.7292, 0.875, 0.7292, 0.875, 0.7083, 0.1458, 0.6875, 0.1458, 0.7083, 0.1667, 0.7083, 0.1667, 0.6875, 0.1458, 0.6458, 0.1458, 0.6667, 0.1667, 0.6667, 0.1667, 0.6458, 0.1458, 0.5625, 0.1458, 0.5833, 0.1667, 0.5833, 0.1667, 0.5625, 0.1458, 0.5208, 0.1458, 0.5417, 0.1667, 0.5417, 0.1667, 0.5208, 0.1875, 0.5208, 0.1875, 0.5417, 0.2083, 0.5417, 0.2083, 0.5208, 0.2708, 0.5208, 0.2708, 0.5417, 0.2917, 0.5417, 0.2917, 0.5208, 0.3125, 0.5208, 0.3125, 0.5417, 0.3333, 0.5417, 0.3333, 0.5208, 0.2917, 0.7083, 0.2917, 0.7292, 0.3125, 0.7292, 0.3125, 0.7083, 0.3125, 0.7083, 0.3125, 0.7292, 0.3333, 0.7292, 0.3333, 0.7083, 0.2708, 0.7083, 0.2708, 0.7292, 0.2917, 0.7292, 0.2917, 0.7083, 0.2083, 0.7083, 0.2083, 0.7292, 0.2292, 0.7292, 0.2292, 0.7083, 0.1667, 0.7083, 0.1667, 0.7292, 0.1875, 0.7292, 0.1875, 0.7083, 0.1875, 0.7083, 0.1875, 0.7292, 0.2083, 0.7292, 0.2083, 0.7083, 0.1458, 0.7083, 0.1458, 0.7292, 0.1667, 0.7292, 0.1667, 0.7083, 0.2917, 0.5208, 0.2917, 0.5417, 0.3125, 0.5417, 0.3125, 0.5208, 0.2083, 0.5208, 0.2083, 0.5417, 0.2292, 0.5417, 0.2292, 0.5208, 0.1667, 0.5208, 0.1667, 0.5417, 0.1875, 0.5417, 0.1875, 0.5208, 0.1458, 0.5417, 0.1458, 0.5625, 0.1667, 0.5625, 0.1667, 0.5417, 0.1458, 0.5833, 0.1458, 0.6042, 0.1667, 0.6042, 0.1667, 0.5833, 0.1458, 0.6667, 0.1458, 0.6875, 0.1667, 0.6875, 0.1667, 0.6667, 0.3333, 0.6875, 0.3333, 0.7083, 0.3542, 0.7083, 0.3542, 0.6875, 0.3333, 0.6667, 0.3333, 0.6875, 0.3542, 0.6875, 0.3542, 0.6667, 0.3333, 0.6458, 0.3333, 0.6667, 0.3542, 0.6667, 0.3542, 0.6458, 0.3333, 0.5833, 0.3333, 0.6042, 0.3542, 0.6042, 0.3542, 0.5833, 0.3333, 0.5625, 0.3333, 0.5833, 0.3542, 0.5833, 0.3542, 0.5625, 0.3333, 0.5417, 0.3333, 0.5625, 0.3542, 0.5625, 0.3542, 0.5417, 0.3333, 0.5208, 0.3333, 0.5417, 0.3542, 0.5417, 0.3542, 0.5208, 0.3333, 0.7083, 0.3333, 0.7292, 0.3542, 0.7292, 0.3542, 0.7083, 0.1458, 0.6875, 0.1458, 0.6875, 0.1458, 0.6667, 0.1458, 0.6667, 0.2708, 0.7083, 0.2708, 0.7083, 0.2917, 0.7083, 0.2917, 0.7083, 0.1458, 0.5208, 0.1458, 0.5208, 0.1667, 0.5208, 0.1667, 0.5208, 0.3333, 0.7083, 0.3333, 0.7083, 0.3333, 0.6875, 0.3333, 0.6875, 0.1667, 0.6667, 0.1667, 0.6667, 0.1667, 0.6875, 0.1667, 0.6875, 0.2917, 0.7292, 0.2917, 0.7292, 0.2708, 0.7292, 0.2708, 0.7292, 0.3125, 0.5417, 0.3125, 0.5417, 0.2917, 0.5417, 0.2917, 0.5417, 0.1667, 0.6458, 0.1667, 0.6458, 0.1667, 0.6667, 0.1667, 0.6667, 0.3542, 0.5208, 0.3542, 0.5208, 0.3542, 0.5417, 0.3542, 0.5417, 0.1875, 0.7083, 0.1875, 0.7083, 0.2083, 0.7083, 0.2083, 0.7083, 0.2292, 0.7083, 0.2292, 0.7083, 0.2292, 0.7292, 0.2292, 0.7292, 0.2292, 0.5417, 0.2292, 0.5417, 0.2083, 0.5417, 0.2083, 0.5417, 0.3333, 0.5208, 0.3333, 0.5208, 0.3542, 0.5208, 0.3542, 0.5208, 0.2292, 0.7292, 0.2292, 0.7292, 0.2083, 0.7292, 0.2083, 0.7292, 0.1875, 0.5417, 0.1875, 0.5417, 0.1667, 0.5417, 0.1667, 0.5417, 0.3333, 0.6875, 0.3333, 0.6875, 0.3333, 0.6667, 0.3333, 0.6667, 0.1458, 0.6667, 0.1458, 0.6667, 0.1458, 0.6458, 0.1458, 0.6458, 0.3333, 0.5417, 0.3333, 0.5417, 0.3125, 0.5417, 0.3125, 0.5417, 0.3333, 0.6667, 0.3333, 0.6667, 0.3333, 0.6458, 0.3333, 0.6458, 0.2917, 0.5417, 0.2917, 0.5417, 0.2708, 0.5417, 0.2708, 0.5417, 0.1875, 0.7292, 0.1875, 0.7292, 0.1667, 0.7292, 0.1667, 0.7292, 0.1458, 0.6458, 0.1458, 0.6458, 0.1667, 0.6458, 0.1667, 0.6458, 0.2083, 0.5417, 0.2083, 0.5417, 0.1875, 0.5417, 0.1875, 0.5417, 0.3542, 0.7083, 0.3542, 0.7083, 0.3542, 0.7292, 0.3542, 0.7292, 0.2083, 0.7292, 0.2083, 0.7292, 0.1875, 0.7292, 0.1875, 0.7292, 0.3542, 0.7292, 0.3542, 0.7292, 0.3333, 0.7292, 0.3333, 0.7292, 0.2917, 0.5208, 0.2917, 0.5208, 0.3125, 0.5208, 0.3125, 0.5208, 0.1667, 0.5833, 0.1667, 0.5833, 0.1667, 0.6042, 0.1667, 0.6042, 0.3125, 0.5208, 0.3125, 0.5208, 0.3333, 0.5208, 0.3333, 0.5208, 0.1458, 0.7292, 0.1458, 0.7292, 0.1458, 0.7083, 0.1458, 0.7083, 0.1667, 0.5625, 0.1667, 0.5625, 0.1667, 0.5833, 0.1667, 0.5833, 0.2708, 0.5417, 0.2708, 0.5417, 0.2708, 0.5208, 0.2708, 0.5208, 0.3542, 0.6875, 0.3542, 0.6875, 0.3542, 0.7083, 0.3542, 0.7083, 0.1458, 0.6042, 0.1458, 0.6042, 0.1458, 0.5833, 0.1458, 0.5833, 0.3542, 0.6667, 0.3542, 0.6667, 0.3542, 0.6875, 0.3542, 0.6875, 0.1667, 0.7292, 0.1667, 0.7292, 0.1458, 0.7292, 0.1458, 0.7292, 0.2292, 0.5625, 0.2292, 0.5833, 0.25, 0.5833, 0.25, 0.5625, 0.2708, 0.5625, 0.2708, 0.5833, 0.2917, 0.5833, 0.2917, 0.5625, 0.25, 0.5625, 0.25, 0.5833, 0.2708, 0.5833, 0.2708, 0.5625, 0.2083, 0.5625, 0.2083, 0.5833, 0.2292, 0.5833, 0.2292, 0.5625, 0.25, 0.5833, 0.25, 0.6042, 0.2708, 0.6042, 0.2708, 0.5833, 0.2708, 0.5833, 0.2708, 0.6042, 0.2917, 0.6042, 0.2917, 0.5833, 0.2083, 0.5833, 0.2083, 0.6042, 0.2292, 0.6042, 0.2292, 0.5833, 0.2292, 0.5833, 0.2292, 0.6042, 0.25, 0.6042, 0.25, 0.5833, 0.2292, 0.6875, 0.2292, 0.6701, 0.2083, 0.6667, 0.2083, 0.6875, 0.2083, 0.6458, 0.2083, 0.6667, 0.2083, 0.6458, 0.2292, 0.6701, 0.2292, 0.6875, 0.2292, 0.6875, 0.2292, 0.6701, 0.2917, 0.6667, 0.2917, 0.6458, 0.2917, 0.6458, 0.2708, 0.6042, 0.2917, 0.6042, 0.2917, 0.6042, 0.2708, 0.6042, 0.2083, 0.5625, 0.2083, 0.5833, 0.2083, 0.5833, 0.2083, 0.5625, 0.2917, 0.6042, 0.2917, 0.5833, 0.2917, 0.5833, 0.2917, 0.6042, 0.2292, 0.6458, 0.2083, 0.6458, 0.2083, 0.6458, 0.2292, 0.6458, 0.2708, 0.5625, 0.25, 0.5625, 0.25, 0.5625, 0.2708, 0.5625, 0.1667, 0.7292, 0.1667, 0.7292, 0.1458, 0.7292, 0.1458, 0.7292, 0.1458, 0.7292, 0.1458, 0.7292, 0.1458, 0.7083, 0.1458, 0.7083, 0.2083, 0.7292, 0.2083, 0.7292, 0.1875, 0.7292, 0.1875, 0.7292, 0.1458, 0.6458, 0.1458, 0.6458, 0.1667, 0.6458, 0.1667, 0.6458, 0.1875, 0.7292, 0.1875, 0.7292, 0.1667, 0.7292, 0.1667, 0.7292, 0.1458, 0.6667, 0.1458, 0.6667, 0.1458, 0.6458, 0.1458, 0.6458, 0.2292, 0.7292, 0.2292, 0.7292, 0.2083, 0.7292, 0.2083, 0.7292, 0.2292, 0.7083, 0.2292, 0.7083, 0.2292, 0.7292, 0.2292, 0.7292, 0.1875, 0.7083, 0.1875, 0.7083, 0.2083, 0.7083, 0.2083, 0.7083, 0.1667, 0.6458, 0.1667, 0.6458, 0.1667, 0.6667, 0.1667, 0.6667, 0.1667, 0.6667, 0.1667, 0.6667, 0.1667, 0.6875, 0.1667, 0.6875, 0.1458, 0.6875, 0.1458, 0.6875, 0.1458, 0.6667, 0.1458, 0.6667, 0.1667, 0.6875, 0.1667, 0.6875, 0.1667, 0.7083, 0.1667, 0.7083, 0.2083, 0.7083, 0.2083, 0.7083, 0.2292, 0.7083, 0.2292, 0.7083, 0.1667, 0.7083, 0.1667, 0.7083, 0.1875, 0.7083, 0.1875, 0.7083, 0.1458, 0.7083, 0.1458, 0.7083, 0.1458, 0.6875, 0.1458, 0.6875, 0.3542, 0.6667, 0.3542, 0.6667, 0.3542, 0.6875, 0.3542, 0.6875, 0.3542, 0.6875, 0.3542, 0.6875, 0.3542, 0.7083, 0.3542, 0.7083, 0.3542, 0.7292, 0.3542, 0.7292, 0.3333, 0.7292, 0.3333, 0.7292, 0.3542, 0.7083, 0.3542, 0.7083, 0.3542, 0.7292, 0.3542, 0.7292, 0.3333, 0.6667, 0.3333, 0.6667, 0.3333, 0.6458, 0.3333, 0.6458, 0.3333, 0.6875, 0.3333, 0.6875, 0.3333, 0.6667, 0.3333, 0.6667, 0.2917, 0.7292, 0.2917, 0.7292, 0.2708, 0.7292, 0.2708, 0.7292, 0.3333, 0.7083, 0.3333, 0.7083, 0.3333, 0.6875, 0.3333, 0.6875, 0.2708, 0.7083, 0.2708, 0.7083, 0.2917, 0.7083, 0.2917, 0.7083, 0.3542, 0.6458, 0.3542, 0.6458, 0.3542, 0.6667, 0.3542, 0.6667, 0.3333, 0.6458, 0.3333, 0.6458, 0.3542, 0.6458, 0.3542, 0.6458, 0.2917, 0.7083, 0.2917, 0.7083, 0.3125, 0.7083, 0.3125, 0.7083, 0.3125, 0.7292, 0.3125, 0.7292, 0.2917, 0.7292, 0.2917, 0.7292, 0.3333, 0.7292, 0.3333, 0.7292, 0.3125, 0.7292, 0.3125, 0.7292, 0.2708, 0.7292, 0.2708, 0.7292, 0.2708, 0.7083, 0.2708, 0.7083, 0.3125, 0.7083, 0.3125, 0.7083, 0.3333, 0.7083, 0.3333, 0.7083, 0.2708, 0.5417, 0.2708, 0.5417, 0.2708, 0.5208, 0.2708, 0.5208, 0.3125, 0.5208, 0.3125, 0.5208, 0.3333, 0.5208, 0.3333, 0.5208, 0.2917, 0.5208, 0.2917, 0.5208, 0.3125, 0.5208, 0.3125, 0.5208, 0.2917, 0.5417, 0.2917, 0.5417, 0.2708, 0.5417, 0.2708, 0.5417, 0.3333, 0.5417, 0.3333, 0.5417, 0.3125, 0.5417, 0.3125, 0.5417, 0.3333, 0.5208, 0.3333, 0.5208, 0.3542, 0.5208, 0.3542, 0.5208, 0.3542, 0.5208, 0.3542, 0.5208, 0.3542, 0.5417, 0.3542, 0.5417, 0.3125, 0.5417, 0.3125, 0.5417, 0.2917, 0.5417, 0.2917, 0.5417, 0.2708, 0.5208, 0.2708, 0.5208, 0.2917, 0.5208, 0.2917, 0.5208, 0.3333, 0.6042, 0.3333, 0.6042, 0.3333, 0.5833, 0.3333, 0.5833, 0.3333, 0.5833, 0.3333, 0.5833, 0.3333, 0.5625, 0.3333, 0.5625, 0.3333, 0.5625, 0.3333, 0.5625, 0.3333, 0.5417, 0.3333, 0.5417, 0.3542, 0.5833, 0.3542, 0.5833, 0.3542, 0.6042, 0.3542, 0.6042, 0.3542, 0.6042, 0.3542, 0.6042, 0.3333, 0.6042, 0.3333, 0.6042, 0.3542, 0.5625, 0.3542, 0.5625, 0.3542, 0.5833, 0.3542, 0.5833, 0.3542, 0.5417, 0.3542, 0.5417, 0.3542, 0.5625, 0.3542, 0.5625, 0.1458, 0.6042, 0.1458, 0.6042, 0.1458, 0.5833, 0.1458, 0.5833, 0.1667, 0.5625, 0.1667, 0.5625, 0.1667, 0.5833, 0.1667, 0.5833, 0.1667, 0.5833, 0.1667, 0.5833, 0.1667, 0.6042, 0.1667, 0.6042, 0.2083, 0.5417, 0.2083, 0.5417, 0.1875, 0.5417, 0.1875, 0.5417, 0.1875, 0.5417, 0.1875, 0.5417, 0.1667, 0.5417, 0.1667, 0.5417, 0.2292, 0.5417, 0.2292, 0.5417, 0.2083, 0.5417, 0.2083, 0.5417, 0.1458, 0.5208, 0.1458, 0.5208, 0.1667, 0.5208, 0.1667, 0.5208, 0.1667, 0.6042, 0.1667, 0.6042, 0.1458, 0.6042, 0.1458, 0.6042, 0.2292, 0.5208, 0.2292, 0.5208, 0.2292, 0.5417, 0.2292, 0.5417, 0.1667, 0.5417, 0.1667, 0.5417, 0.1667, 0.5625, 0.1667, 0.5625, 0.1458, 0.5833, 0.1458, 0.5833, 0.1458, 0.5625, 0.1458, 0.5625, 0.2083, 0.5208, 0.2083, 0.5208, 0.2292, 0.5208, 0.2292, 0.5208, 0.1458, 0.5625, 0.1458, 0.5625, 0.1458, 0.5417, 0.1458, 0.5417, 0.1667, 0.5208, 0.1667, 0.5208, 0.1875, 0.5208, 0.1875, 0.5208, 0.1875, 0.5208, 0.1875, 0.5208, 0.2083, 0.5208, 0.2083, 0.5208, 0.1458, 0.5417, 0.1458, 0.5417, 0.1458, 0.5208, 0.1458, 0.5208, 0.2292, 0.6458, 0.2083, 0.6458, 0.2083, 0.6458, 0.2292, 0.6458, 0.2917, 0.6667, 0.2917, 0.6458, 0.2917, 0.6458, 0.2917, 0.6667, 0.2292, 0.6528, 0.2292, 0.6701, 0.2292, 0.6701, 0.2292, 0.6528, 0.25, 0.6458, 0.2292, 0.6458, 0.2292, 0.6458, 0.25, 0.6458, 0.2292, 0.6528, 0.2292, 0.6701, 0.2292, 0.6701, 0.2292, 0.6528, 0.2292, 0.6701, 0.2292, 0.6875, 0.2292, 0.6875, 0.2292, 0.6701, 0.2292, 0.6528, 0.2292, 0.6701, 0.2292, 0.6701, 0.2292, 0.6528, 0.2708, 0.6458, 0.25, 0.6458, 0.25, 0.6458, 0.2708, 0.6458, 0.2083, 0.6458, 0.2083, 0.6667, 0.2083, 0.6667, 0.2083, 0.6458, 0.2917, 0.6458, 0.2708, 0.6458, 0.2708, 0.6458, 0.2917, 0.6458, 0.2917, 0.6875, 0.2917, 0.6667, 0.2917, 0.6667, 0.2083, 0.6667, 0.2083, 0.6875, 0.2083, 0.6667, 0.2708, 0.5625, 0.25, 0.5625, 0.25, 0.5625, 0.2708, 0.5625, 0.2917, 0.6042, 0.2917, 0.5833, 0.2917, 0.5833, 0.2917, 0.6042, 0.2083, 0.5625, 0.2083, 0.5833, 0.2083, 0.5833, 0.2083, 0.5625, 0.2708, 0.6042, 0.2917, 0.6042, 0.2917, 0.6042, 0.2708, 0.6042, 0.25, 0.6042, 0.2708, 0.6042, 0.2708, 0.6042, 0.25, 0.6042, 0.2917, 0.5625, 0.2708, 0.5625, 0.2708, 0.5625, 0.2917, 0.5625, 0.2917, 0.5833, 0.2917, 0.5625, 0.2917, 0.5625, 0.2917, 0.5833, 0.2083, 0.6042, 0.2292, 0.6042, 0.2292, 0.6042, 0.2083, 0.6042, 0.2292, 0.6042, 0.25, 0.6042, 0.25, 0.6042, 0.2292, 0.6042, 0.2292, 0.5625, 0.2083, 0.5625, 0.2083, 0.5625, 0.2292, 0.5625, 0.2083, 0.5833, 0.2083, 0.6042, 0.2083, 0.6042, 0.2083, 0.5833, 0.25, 0.5625, 0.2292, 0.5625, 0.2292, 0.5625, 0.25, 0.5625, 0.2292, 0.6458, 0.25, 0.6458, 0.25, 0.6458, 0.2292, 0.6458, 0.25, 0.6458, 0.2708, 0.6458, 0.2708, 0.6458, 0.25, 0.6458, 0.2292, 0.6458, 0.2292, 0.6458, 0.2292, 0.6458, 0.2292, 0.6458, 0.2708, 0.6458, 0.2708, 0.6458, 0.2708, 0.6458, 0.2708, 0.6458, 0.2292, 0.6458, 0.2292, 0.6528, 0.25, 0.6528, 0.25, 0.6458, 0.25, 0.6458, 0.25, 0.6528, 0.2708, 0.6528, 0.2708, 0.6458, 0.2708, 0.6458, 0.2708, 0.6528, 0.2917, 0.6458, 0.2292, 0.6458, 0.2083, 0.6458, 0.2292, 0.6528, 0.2292, 0.6701, 0.2292, 0.6528, 0.2083, 0.6458, 0.2083, 0.6667])
me_cube.materials.append(mat_material)
me_cube.use_mirror_vertex_groups = False
me_cube.update()

# ---- objects
ob_cube = bpy.data.objects.new('Cube', me_cube)

# ---- transforms, parenting, visibility, modifiers, constraints
ob_cube.location = (0.0, 0.0, 0.0)
ob_cube.lock_rotations_4d = False
ob_cube.empty_display_type = 'ARROWS'
ob_cube.lineart.crease_threshold = 0.0

# ---- collection membership
col_collection.objects.link(ob_cube)

# ---- scene / render settings (as saved in the file)
scene.frame_start = 1; scene.frame_end = 250; scene.frame_set(1)
scene.render.engine = 'BLENDER_EEVEE_NEXT'
scene.cycles.sampling_pattern = 'TABULATED_SOBOL'
scene.cycles.use_light_tree = False
scene.view_settings.view_transform = 'Filmic'
bpy.context.view_layer.update()

# ---- added for rendering (the .blend has no active camera and no usable light): camera, sun
cam_auto = bpy.data.cameras.new('AutoCamera')
cam_auto.lens = 50.0
cam_auto.sensor_width = 36.0
cam_auto.clip_end = 1000.0
ob_auto_camera = bpy.data.objects.new('AutoCamera', cam_auto)
scene.collection.objects.link(ob_auto_camera)
ob_auto_camera.location = (8.18445, -9.82134, 7.29756)
ob_auto_camera.rotation_euler = (1.09748, -7.21219e-08, 0.694738)
scene.camera = ob_auto_camera
light_auto_sun = bpy.data.lights.new('AutoSun', 'SUN')
light_auto_sun.energy = 3.0
light_auto_sun.angle = 0.0523599
ob_auto_sun = bpy.data.objects.new('AutoSun', light_auto_sun)
scene.collection.objects.link(ob_auto_sun)
ob_auto_sun.rotation_euler = (0.872665, 0.174533, 0.523599)
bpy.context.view_layer.update()
